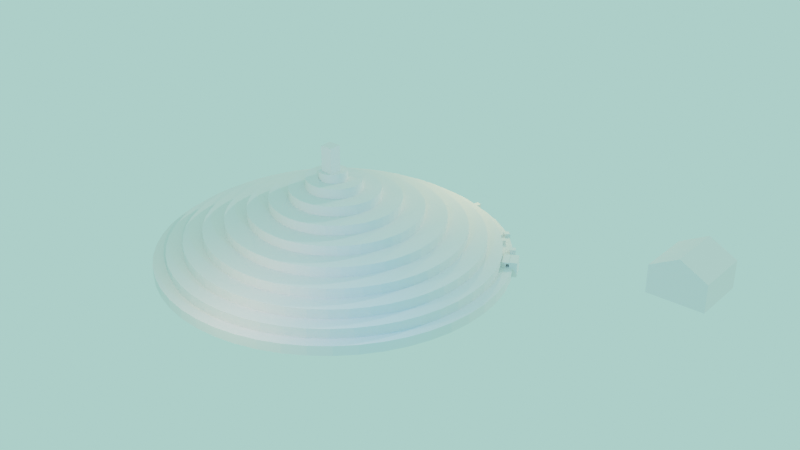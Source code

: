 # Source: prototyp_ludum_dare.blend  (saved by Blender 3.3.6; exported with 4.5.12 LTS)
import bpy
from mathutils import Matrix  # noqa: F401  (used for matrix-valued properties, if any)

bpy.ops.wm.read_factory_settings(use_empty=True)
scene = bpy.context.scene
scene.name = 'Scene'

# ---- collections
col_collection = bpy.data.collections.new('Collection'); scene.collection.children.link(col_collection)

# ---- node groups
ng_auto_smooth = bpy.data.node_groups.new('Auto Smooth', 'GeometryNodeTree')
_s = ng_auto_smooth.interface.new_socket(name='Geometry', in_out='OUTPUT', socket_type='NodeSocketGeometry')
_s = ng_auto_smooth.interface.new_socket(name='Geometry', in_out='INPUT', socket_type='NodeSocketGeometry')
_s = ng_auto_smooth.interface.new_socket(name='Angle', in_out='INPUT', socket_type='NodeSocketFloat')
_s.subtype = 'ANGLE'
_s.min_value = 0.0
_s.max_value = 3.142
ng_auto_smooth.is_modifier = True
_N = ng_auto_smooth.nodes; _L = ng_auto_smooth.links
n0 = _N.new('NodeGroupOutput'); n0.name = 'Group Output'; n0.location = (480, -100)
n1 = _N.new('NodeGroupInput'); n1.name = 'Group Input'; n1.location = (-420, -300)
n2 = _N.new('NodeGroupInput'); n2.name = 'Group Input.001'; n2.location = (-60, -100)
n3 = _N.new('GeometryNodeSetShadeSmooth'); n3.name = 'Set Shade Smooth'; n3.location = (120, -100)
n3.domain = 'EDGE'
n4 = _N.new('GeometryNodeSetShadeSmooth'); n4.name = 'Set Shade Smooth.001'; n4.location = (300, -100)
n5 = _N.new('GeometryNodeInputMeshEdgeAngle'); n5.name = 'Edge Angle'; n5.location = (-420, -220)
n6 = _N.new('GeometryNodeInputEdgeSmooth'); n6.name = 'Is Edge Smooth'; n6.location = (-60, -160)
n7 = _N.new('GeometryNodeInputShadeSmooth'); n7.name = 'Is Face Smooth'; n7.location = (-240, -340)
n8 = _N.new('FunctionNodeBooleanMath'); n8.name = 'Boolean Math'; n8.location = (-60, -220)
n9 = _N.new('FunctionNodeCompare'); n9.name = 'Compare'; n9.location = (-240, -180)
n9.operation = 'LESS_EQUAL'
_L.new(n5.outputs[0], n9.inputs[0])
_L.new(n4.outputs[0], n0.inputs[0])
_L.new(n1.outputs[1], n9.inputs[1])
_L.new(n9.outputs[0], n8.inputs[0])
_L.new(n7.outputs[0], n8.inputs[1])
_L.new(n2.outputs[0], n3.inputs[0])
_L.new(n6.outputs[0], n3.inputs[1])
_L.new(n3.outputs[0], n4.inputs[0])
_L.new(n8.outputs[0], n3.inputs[2])
n0.is_active_output = True

# ---- world
world_world = bpy.data.worlds.new('World'); scene.world = world_world
world_world.use_nodes = True; world_world.node_tree.nodes.clear()
_N = world_world.node_tree.nodes; _L = world_world.node_tree.links
n0 = _N.new('ShaderNodeOutputWorld'); n0.name = 'World Output'; n0.location = (300, 300)
n1 = _N.new('ShaderNodeBackground'); n1.name = 'Background'; n1.location = (10, 300)
n1.inputs[0].default_value = (0.4655, 1.0, 0.86, 1.0)
_L.new(n1.outputs[0], n0.inputs[0])
n0.is_active_output = True
world_world.color = (0.05088, 0.05088, 0.05088)
world_world.use_sun_shadow = False
world_world.sun_shadow_jitter_overblur = 0.0

# ---- lights
light_sun = bpy.data.lights.new('Sun', 'SUN')
light_sun.transmission_factor = 0.0
light_sun.energy = 1.0
light_sun.shadow_soft_size = 0.125
light_point_001 = bpy.data.lights.new('Point.001', 'POINT')
light_point_001.color = (1.0, 0.8446, 0.3688)
light_point_001.transmission_factor = 0.0
light_point_001.energy = 1e+06
light_point_001.shadow_soft_size = 0.25
light_point_001.shadow_maximum_resolution = 0.006
light_point_001.use_absolute_resolution = True
light_point_002 = bpy.data.lights.new('Point.002', 'POINT')
light_point_002.color = (1.0, 0.7545, 0.6583)
light_point_002.transmission_factor = 0.0
light_point_002.energy = 1e+06
light_point_002.shadow_soft_size = 0.25
light_point_002.shadow_maximum_resolution = 0.006
light_point_002.use_absolute_resolution = True
light_point_003 = bpy.data.lights.new('Point.003', 'POINT')
light_point_003.color = (0.01483, 0.1594, 1.0)
light_point_003.transmission_factor = 0.0
light_point_003.energy = 1e+06
light_point_003.shadow_soft_size = 0.25
light_point_003.shadow_maximum_resolution = 0.006
light_point_003.use_absolute_resolution = True

# ---- meshes
me_mesh = bpy.data.meshes.new('Mesh')
me_mesh.from_pydata([(-5.639, 36.28, 1.199), (3.255, 35.96, -0.6307), (7.671, 35.09, -0.5926), (11.94, 33.66, -0.5545), (15.99, 31.72, -0.5164), (19.76, 29.28, -0.4783), (23.19, 26.39, -0.4402), (26.22, 23.09, -0.4021), (28.82, 19.44, -0.3639), (30.94, 15.5, -0.3258), (32.54, 11.33, -0.2877), (33.6, 6.998, -0.2496), (34.11, 2.568, -0.2115), (34.06, -1.885, -0.1734), (33.45, -6.293, -0.1353), (32.29, -10.58, -0.09719), (30.61, -14.69, -0.05908), (28.42, -18.55, -0.02097), (25.77, -22.1, 0.01714), (22.7, -25.28, 0.05525), (19.25, -28.05, 0.09336), (15.49, -30.37, 0.1315), (11.47, -32.19, 0.1696), (7.264, -33.49, 0.2077), (2.929, -34.24, 0.2458), (-1.461, -34.45, 0.2839), (-5.837, -34.11, 0.322), (-10.13, -33.22, 0.3601), (-14.27, -31.79, 0.3982), (-18.2, -29.86, 0.4363), (-21.84, -27.46, 0.4744), (-25.16, -24.62, 0.5125), (-28.08, -21.39, 0.5507), (-30.57, -17.82, 0.5888), (-32.6, -13.98, 0.6269), (-34.12, -9.911, 0.665), (-35.11, -5.692, 0.7031), (-35.57, -1.387, 0.7412), (-35.48, 2.935, 0.7793), (-34.85, 7.206, 0.8174), (-33.7, 11.36, 0.8555), (-32.03, 15.33, 0.8936), (-29.87, 19.05, 0.9317), (-27.28, 22.47, 0.9699), (-24.27, 25.53, 1.008), (-20.91, 28.18, 1.046), (-17.25, 30.39, 1.084), (-13.35, 32.12, 1.122), (-9.262, 33.34, 1.16), (-5.063, 34.04, 1.199), (-0.8158, 34.2, 1.237), (3.412, 33.83, 1.275), (7.554, 32.93, 1.313), (11.54, 31.52, 1.351), (15.32, 29.63, 1.389), (18.82, 27.27, 1.427), (21.99, 24.51, 1.465), (24.79, 21.36, 1.503), (27.16, 17.9, 1.541), (29.08, 14.17, 1.58), (30.51, 10.24, 1.618), (31.44, 6.167, 1.656), (31.84, 2.015, 1.694), (31.72, -2.148, 1.732), (31.08, -6.256, 1.77), (29.93, -10.24, 1.808), (28.29, -14.05, 1.846), (26.19, -17.61, 1.884), (23.66, -20.88, 1.923), (20.75, -23.8, 1.961), (17.5, -26.32, 1.999), (13.96, -28.41, 2.037), (10.2, -30.04, 2.075), (6.263, -31.17, 2.113), (2.225, -31.81, 2.151), (-1.852, -31.93, 2.189), (-5.906, -31.54, 2.227), (-9.871, -30.64, 2.266), (-13.68, -29.26, 2.304), (-17.29, -27.41, 2.342), (-20.62, -25.13, 2.38), (-23.64, -22.45, 2.418), (-26.29, -19.41, 2.456), (-28.53, -16.08, 2.494), (-30.34, -12.5, 2.532), (-31.68, -8.722, 2.57), (-32.53, -4.817, 2.609), (-32.88, -0.8439, 2.647), (-32.73, 3.134, 2.685), (-32.08, 7.054, 2.723), (-30.95, 10.85, 2.761), (-29.35, 14.47, 2.799), (-27.31, 17.86, 2.837), (-24.87, 20.95, 2.875), (-22.07, 23.71, 2.913), (-18.95, 26.09, 2.951), (-15.56, 28.05, 2.99), (-11.95, 29.57, 3.028), (-8.199, 30.62, 3.066), (-4.348, 31.19, 3.104), (-0.4644, 31.27, 3.142), (3.39, 30.87, 3.18), (7.155, 29.98, 3.218), (10.77, 28.63, 3.256), (14.18, 26.84, 3.294), (17.33, 24.64, 3.333), (20.18, 22.07, 3.371), (22.67, 19.17, 3.409), (24.77, 15.98, 3.447), (26.45, 12.57, 3.485), (27.69, 8.973, 3.523), (28.46, 5.262, 3.561), (28.76, 1.491, 3.599), (28.59, -2.279, 3.637), (27.94, -5.989, 3.676), (26.84, -9.579, 3.714), (25.29, -12.99, 3.752), (23.33, -16.18, 3.79), (21.0, -19.09, 3.828), (18.32, -21.67, 3.866), (15.35, -23.9, 3.904), (12.13, -25.72, 3.942), (8.71, -27.13, 3.98), (5.152, -28.09, 4.019), (1.51, -28.6, 4.057), (-2.157, -28.64, 4.095), (-5.791, -28.22, 4.133), (-9.336, -27.35, 4.171), (-12.73, -26.05, 4.209), (-15.93, -24.33, 4.247), (-18.89, -22.24, 4.285), (-21.54, -19.79, 4.323), (-23.87, -17.03, 4.362), (-25.82, -14.02, 4.4), (-27.37, -10.78, 4.438), (-28.51, -7.394, 4.476), (-29.2, -3.896, 4.514), (-29.45, -0.348, 4.552), (-29.25, 3.194, 4.59), (-28.61, 6.673, 4.628), (-27.55, 10.04, 4.666), (-26.07, 13.23, 4.704), (-24.2, 16.2, 4.743), (-21.99, 18.91, 4.781), (-19.45, 21.31, 4.819), (-16.65, 23.37, 4.857), (-13.61, 25.06, 4.895), (-10.4, 26.34, 4.933), (-7.058, 27.21, 4.971), (-3.645, 27.65, 5.009), (-0.2124, 27.66, 5.047), (3.184, 27.24, 5.086), (6.491, 26.4, 5.124), (9.657, 25.15, 5.162), (12.63, 23.52, 5.2), (15.37, 21.53, 5.238), (17.83, 19.23, 5.276), (19.98, 16.63, 5.314), (21.77, 13.8, 5.352), (23.19, 10.78, 5.39), (24.22, 7.604, 5.429), (24.84, 4.338, 5.467), (25.04, 1.031, 5.505), (24.83, -2.266, 5.543), (24.2, -5.5, 5.581), (23.18, -8.62, 5.619), (21.77, -11.58, 5.657), (20.01, -14.33, 5.695), (17.93, -16.82, 5.733), (15.56, -19.03, 5.772), (12.93, -20.92, 5.81), (10.1, -22.46, 5.848), (7.105, -23.62, 5.886), (3.999, -24.4, 5.924), (0.8291, -24.78, 5.962), (-2.353, -24.76, 6.0), (-5.496, -24.34, 6.038), (-8.552, -23.53, 6.076), (-11.47, -22.35, 6.114), (-14.21, -20.81, 6.153), (-16.73, -18.95, 6.191), (-18.98, -16.8, 6.229), (-20.94, -14.38, 6.267), (-22.58, -11.75, 6.305), (-23.86, -8.94, 6.343), (-24.78, -6.003, 6.381), (-25.33, -2.983, 6.419), (-25.48, 0.0699, 6.457), (-25.26, 3.108, 6.496), (-24.65, 6.083, 6.534), (-23.68, 8.949, 6.572), (-22.36, 11.66, 6.61), (-20.72, 14.18, 6.648), (-18.78, 16.46, 6.686), (-16.57, 18.47, 6.724), (-14.14, 20.18, 6.762), (-11.53, 21.57, 6.8), (-8.767, 22.61, 6.839), (-5.907, 23.3, 6.877), (-2.994, 23.62, 6.915), (-0.07531, 23.57, 6.953), (2.804, 23.16, 6.991), (5.598, 22.39, 7.029), (8.264, 21.28, 7.067), (10.76, 19.85, 7.105), (13.05, 18.12, 7.143), (15.09, 16.13, 7.182), (16.86, 13.9, 7.22), (18.33, 11.48, 7.258), (19.48, 8.902, 7.296), (20.3, 6.211, 7.334), (20.77, 3.449, 7.372), (20.88, 0.6604, 7.41), (20.65, -2.109, 7.448), (20.07, -4.817, 7.486), (19.16, -7.421, 7.525), (17.93, -9.879, 7.563), (16.41, -12.15, 7.601), (14.63, -14.21, 7.639), (12.6, -16.02, 7.677), (10.38, -17.56, 7.715), (7.986, -18.8, 7.753), (5.469, -19.72, 7.791), (2.865, -20.32, 7.829), (0.2183, -20.58, 7.867), (-2.43, -20.51, 7.906), (-5.038, -20.11, 7.944), (-7.564, -19.39, 7.982), (-9.969, -18.36, 8.02), (-12.22, -17.04, 8.058), (-14.27, -15.46, 8.096), (-16.1, -13.64, 8.134), (-17.68, -11.61, 8.172), (-18.99, -9.403, 8.21), (-20.01, -7.063, 8.249), (-20.72, -4.625, 8.287), (-21.11, -2.128, 8.325), (-21.19, 0.3887, 8.363), (-20.96, 2.884, 8.401), (-20.41, 5.319, 8.439), (-19.57, 7.656, 8.477), (-18.44, 9.858, 8.515), (-17.05, 11.89, 8.553), (-15.42, 13.73, 8.592), (-13.59, 15.34, 8.63), (-11.58, 16.7, 8.668), (-9.416, 17.79, 8.706), (-7.147, 18.59, 8.744), (-4.806, 19.1, 8.782), (-2.43, 19.32, 8.82), (-0.05706, 19.23, 8.858), (2.275, 18.85, 8.896), (4.53, 18.17, 8.935), (6.673, 17.23, 8.973), (8.67, 16.03, 9.011), (10.49, 14.59, 9.049), (12.11, 12.95, 9.087), (13.5, 11.12, 9.125), (14.65, 9.144, 9.163), (15.53, 7.047, 9.201), (16.15, 4.866, 9.239), (16.48, 2.637, 9.277), (16.52, 0.3956, 9.316), (16.29, -1.823, 9.354), (15.78, -3.985, 9.392), (15.0, -6.054, 9.43), (13.98, -8.0, 9.468), (12.73, -9.794, 9.506), (11.27, -11.41, 9.544), (9.626, -12.82, 9.582), (7.827, -14.0, 9.62), (5.904, -14.95, 9.659), (3.887, -15.64, 9.697), (1.81, -16.07, 9.735), (-0.2943, -16.24, 9.773), (-2.391, -16.13, 9.811), (-4.448, -15.77, 9.849), (-6.433, -15.16, 9.887), (-8.315, -14.31, 9.925), (-10.06, -13.23, 9.963), (-11.66, -11.94, 10.0), (-13.07, -10.48, 10.04), (-14.28, -8.857, 10.08), (-15.26, -7.105, 10.12), (-16.02, -5.253, 10.15), (-16.54, -3.33, 10.19), (-16.8, -1.37, 10.23), (-16.82, 0.5987, 10.27), (-16.6, 2.543, 10.31), (-16.13, 4.432, 10.34), (-15.43, 6.238, 10.38), (-14.52, 7.932, 10.42), (-13.4, 9.488, 10.46), (-12.11, 10.88, 10.5), (-10.66, 12.1, 10.54), (-9.077, 13.12, 10.57), (-7.388, 13.92, 10.61), (-5.622, 14.51, 10.65), (-3.808, 14.86, 10.69), (-1.973, 14.98, 10.73), (-0.149, 14.88, 10.76), (1.637, 14.54, 10.8), (3.356, 13.99, 10.84), (4.982, 13.23, 10.88), (6.49, 12.27, 10.92), (7.858, 11.14, 10.95), (9.066, 9.858, 10.99), (10.1, 8.44, 11.03), (10.93, 6.913, 11.07), (11.57, 5.303, 11.11), (12.0, 3.636, 11.14), (12.21, 1.939, 11.18), (12.2, 0.2399, 11.22), (11.99, -1.435, 11.26), (11.56, -3.059, 11.3), (10.94, -4.607, 11.34), (10.14, -6.056, 11.37), (9.166, -7.383, 11.41), (8.04, -8.57, 11.45), (6.781, -9.599, 11.49), (5.412, -10.46, 11.53), (3.956, -11.13, 11.56), (2.436, -11.61, 11.6), (0.8783, -11.89, 11.64), (-0.6926, -11.98, 11.68), (-2.251, -11.87, 11.72), (-3.773, -11.56, 11.75), (-5.235, -11.07, 11.79), (-6.614, -10.41, 11.83), (-7.89, -9.576, 11.87), (-9.043, -8.6, 11.91), (-10.06, -7.493, 11.95), (-10.92, -6.277, 11.98), (-11.61, -4.97, 12.02), (-12.14, -3.596, 12.06), (-12.48, -2.178, 12.1), (-12.64, -0.7369, 12.14), (-12.62, 0.7022, 12.17), (-12.42, 2.117, 12.21), (-12.04, 3.486, 12.25), (-11.5, 4.787, 12.29), (-10.81, 6.001, 12.33), (-9.969, 7.109, 12.36), (-9.007, 8.097, 12.4), (-7.936, 8.949, 12.44), (-6.775, 9.654, 12.48), (-5.544, 10.2, 12.52), (-4.262, 10.59, 12.55), (-2.952, 10.81, 12.59), (-1.634, 10.87, 12.63), (-0.3303, 10.75, 12.67), (0.9397, 10.48, 12.71), (2.156, 10.05, 12.75), (3.3, 9.483, 12.78), (4.355, 8.776, 12.82), (5.305, 7.949, 12.86), (6.137, 7.016, 12.9), (6.839, 5.994, 12.94), (7.402, 4.9, 12.97), (7.82, 3.753, 13.01), (8.088, 2.572, 13.05), (8.204, 1.376, 13.09), (8.169, 0.1848, 13.13), (7.986, -0.9831, 13.16), (7.66, -2.109, 13.2), (7.198, -3.177, 13.24), (6.611, -4.17, 13.28), (5.908, -5.073, 13.32), (5.105, -5.874, 13.36), (4.214, -6.562, 13.39), (3.252, -7.127, 13.43), (2.235, -7.563, 13.47), (1.18, -7.865, 13.51), (0.1053, -8.03, 13.55), (-0.9728, -8.058, 13.58), (-2.037, -7.951, 13.62), (-3.07, -7.713, 13.66), (-4.056, -7.35, 13.7), (-4.98, -6.87, 13.74), (-5.829, -6.282, 13.77), (-6.59, -5.598, 13.81), (-7.253, -4.831, 13.85), (-7.809, -3.994, 13.89), (-8.252, -3.101, 13.93), (-8.575, -2.169, 13.96), (-8.776, -1.211, 14.0), (-8.855, -0.2455, 14.04), (-8.811, 0.7137, 14.08), (-8.649, 1.651, 14.12), (-8.372, 2.552, 14.16), (-7.988, 3.403, 14.19), (-7.504, 4.191, 14.23), (-6.93, 4.905, 14.27), (-6.277, 5.535, 14.31), (-5.556, 6.073, 14.35), (-4.782, 6.511, 14.38), (-3.966, 6.844, 14.42), (-3.123, 7.07, 14.46), (-2.266, 7.187, 14.5), (-1.411, 7.195, 14.54), (-0.5693, 7.095, 14.57), (0.2447, 6.893, 14.61), (1.019, 6.593, 14.65), (1.741, 6.201, 14.69), (2.402, 5.726, 14.73), (2.992, 5.178, 14.77), (3.502, 4.566, 14.8), (3.927, 3.901, 14.84), (4.26, 3.196, 14.88), (4.5, 2.462, 14.92), (4.644, 1.711, 14.96), (4.691, 0.9569, 14.99), (4.644, 0.2106, 15.03), (4.504, -0.5159, 15.07), (4.276, -1.211, 15.11), (3.965, -1.865, 15.15), (3.579, -2.468, 15.18), (3.125, -3.011, 15.22), (2.612, -3.487, 15.26), (2.05, -3.891, 15.3), (1.447, -4.216, 15.34), (0.8161, -4.46, 15.37), (0.1667, -4.62, 15.41), (-0.4901, -4.696, 15.45), (-1.144, -4.689, 15.49), (-1.784, -4.6, 15.53), (-2.4, -4.434, 15.57), (-2.983, -4.194, 15.6), (-3.525, -3.885, 15.64), (-4.018, -3.516, 15.68), (-4.454, -3.092, 15.72), (-4.829, -2.622, 15.76), (-5.138, -2.115, 15.79), (-5.378, -1.58, 15.83), (-5.545, -1.026, 15.87), (-5.641, -0.4616, 15.91), (-5.664, 0.1027, 15.95), (-5.616, 0.6582, 15.98), (-5.5, 1.196, 16.02), (-5.319, 1.709, 16.06), (-5.078, 2.188, 16.1), (-4.782, 2.627, 16.14), (-4.438, 3.02, 16.18), (-4.052, 3.362, 16.21), (-3.632, 3.648, 16.25), (-3.185, 3.876, 16.29), (-2.719, 4.043, 16.33), (-2.242, 4.149, 16.37), (-1.762, 4.193, 16.4), (-1.288, 4.176, 16.44), (-0.8256, 4.1, 16.48), (-0.383, 3.968, 16.52), (0.03329, 3.784, 16.56), (0.4174, 3.552, 16.59), (0.7641, 3.278, 16.63), (1.069, 2.966, 16.67), (1.328, 2.624, 16.71), (1.538, 2.257, 16.75), (1.698, 1.872, 16.78), (1.806, 1.476, 16.82), (1.862, 1.075, 16.86), (1.868, 0.6769, 16.9), (1.823, 0.2874, 16.94), (1.731, -0.08748, 16.98), (1.594, -0.442, 17.01), (1.416, -0.7711, 17.05), (1.202, -1.07, 17.09), (0.9551, -1.335, 17.13), (0.6813, -1.564, 17.17), (0.3857, -1.752, 17.2), (0.0738, -1.899, 17.24), (-0.2487, -2.003, 17.28), (-0.5764, -2.065, 17.32), (-0.9035, -2.084, 17.36), (-1.225, -2.062, 17.39), (-1.536, -2.001, 17.43), (-1.831, -1.902, 17.47), (-2.106, -1.769, 17.51), (-2.358, -1.606, 17.55), (-2.582, -1.415, 17.59), (-2.777, -1.201, 17.62), (-2.941, -0.9678, 17.66), (-3.071, -0.7208, 17.7), (-3.166, -0.4641, 17.74), (-3.228, -0.2023, 17.78), (-3.254, 0.06001, 17.81), (-3.248, 0.3186, 17.85), (-3.209, 0.5694, 17.89), (-3.14, 0.8084, 17.93), (-3.044, 1.032, 17.97), (-2.922, 1.238, 18.0), (-2.777, 1.422, 18.04), (-2.614, 1.584, 18.08), (-2.436, 1.72, 18.12), (-2.245, 1.83, 18.16), (-2.046, 1.914, 18.19), (-1.843, 1.97, 18.23), (-1.639, 1.999, 18.27), (-1.437, 2.001, 18.31), (-1.241, 1.979, 18.35), (-1.241, 36.28, 1.293), (3.255, 35.96, 1.331), (7.671, 35.09, 1.37), (11.94, 33.66, 1.408), (15.99, 31.72, 1.446), (19.76, 29.28, 1.484), (23.19, 26.39, 1.522), (26.22, 23.09, 1.56), (28.82, 19.44, 1.598), (30.94, 15.5, 1.636), (32.54, 11.33, 1.674), (33.6, 6.998, 1.713), (34.11, 2.568, 1.751), (34.06, -1.885, 1.789), (33.45, -6.293, 1.827), (32.29, -10.58, 1.865), (30.61, -14.69, 1.903), (28.42, -18.55, 1.941), (25.77, -22.1, 1.979), (22.7, -25.28, 2.017), (19.25, -28.05, 2.056), (15.49, -30.37, 2.094), (11.47, -32.19, 2.132), (7.264, -33.49, 2.17), (2.929, -34.24, 2.208), (-1.461, -34.45, 2.246), (-5.837, -34.11, 2.284), (-10.13, -33.22, 2.322), (-14.27, -31.79, 2.36), (-18.2, -29.86, 2.399), (-21.84, -27.46, 2.437), (-25.16, -24.62, 2.475), (-28.08, -21.39, 2.513), (-30.57, -17.82, 2.551), (-32.6, -13.98, 2.589), (-34.12, -9.911, 2.627), (-35.11, -5.692, 2.665), (-35.57, -1.387, 2.703), (-35.48, 2.935, 2.741), (-34.85, 7.206, 2.78), (-33.7, 11.36, 2.818), (-32.03, 15.33, 2.856), (-29.87, 19.05, 2.894), (-27.28, 22.47, 2.932), (-24.27, 25.53, 2.97), (-20.91, 28.18, 3.008), (-17.25, 30.39, 3.046), (-13.35, 32.12, 3.084), (-9.262, 33.34, 3.123), (-5.063, 34.04, 3.161), (-0.8158, 34.2, 3.199), (3.412, 33.83, 3.237), (7.554, 32.93, 3.275), (11.54, 31.52, 3.313), (15.32, 29.63, 3.351), (18.82, 27.27, 3.389), (21.99, 24.51, 3.427), (24.79, 21.36, 3.466), (27.16, 17.9, 3.504), (29.08, 14.17, 3.542), (30.51, 10.24, 3.58), (31.44, 6.167, 3.618), (31.84, 2.015, 3.656), (31.72, -2.148, 3.694), (31.08, -6.256, 3.732), (29.93, -10.24, 3.77), (28.29, -14.05, 3.809), (26.19, -17.61, 3.847), (23.66, -20.88, 3.885), (20.75, -23.8, 3.923), (17.5, -26.32, 3.961), (13.96, -28.41, 3.999), (10.2, -30.04, 4.037), (6.263, -31.17, 4.075), (2.225, -31.81, 4.113), (-1.852, -31.93, 4.152), (-5.906, -31.54, 4.19), (-9.871, -30.64, 4.228), (-13.68, -29.26, 4.266), (-17.29, -27.41, 4.304), (-20.62, -25.13, 4.342), (-23.64, -22.45, 4.38), (-26.29, -19.41, 4.418), (-28.53, -16.08, 4.456), (-30.34, -12.5, 4.494), (-31.68, -8.722, 4.533), (-32.53, -4.817, 4.571), (-32.88, -0.8439, 4.609), (-32.73, 3.134, 4.647), (-32.08, 7.054, 4.685), (-30.95, 10.85, 4.723), (-29.35, 14.47, 4.761), (-27.31, 17.86, 4.799), (-24.87, 20.95, 4.837), (-22.07, 23.71, 4.876), (-18.95, 26.09, 4.914), (-15.56, 28.05, 4.952), (-11.95, 29.57, 4.99), (-8.199, 30.62, 5.028), (-4.348, 31.19, 5.066), (-0.4644, 31.27, 5.104), (3.39, 30.87, 5.142), (7.155, 29.98, 5.18), (10.77, 28.63, 5.219), (14.18, 26.84, 5.257), (17.33, 24.64, 5.295), (20.18, 22.07, 5.333), (22.67, 19.17, 5.371), (24.77, 15.98, 5.409), (26.45, 12.57, 5.447), (27.69, 8.973, 5.485), (28.46, 5.262, 5.523), (28.76, 1.491, 5.562), (28.59, -2.279, 5.6), (27.94, -5.989, 5.638), (26.84, -9.579, 5.676), (25.29, -12.99, 5.714), (23.33, -16.18, 5.752), (21.0, -19.09, 5.79), (18.32, -21.67, 5.828), (15.35, -23.9, 5.866), (12.13, -25.72, 5.904), (8.71, -27.13, 5.943), (5.152, -28.09, 5.981), (1.51, -28.6, 6.019), (-2.157, -28.64, 6.057), (-5.791, -28.22, 6.095), (-9.336, -27.35, 6.133), (-12.73, -26.05, 6.171), (-15.93, -24.33, 6.209), (-18.89, -22.24, 6.247), (-21.54, -19.79, 6.286), (-23.87, -17.03, 6.324), (-25.82, -14.02, 6.362), (-27.37, -10.78, 6.4), (-28.51, -7.394, 6.438), (-29.2, -3.896, 6.476), (-29.45, -0.348, 6.514), (-29.25, 3.194, 6.552), (-28.61, 6.673, 6.59), (-27.55, 10.04, 6.629), (-26.07, 13.23, 6.667), (-24.2, 16.2, 6.705), (-21.99, 18.91, 6.743), (-19.45, 21.31, 6.781), (-16.65, 23.37, 6.819), (-13.61, 25.06, 6.857), (-10.4, 26.34, 6.895), (-7.058, 27.21, 6.933), (-3.645, 27.65, 6.972), (-0.2124, 27.66, 7.01), (3.184, 27.24, 7.048), (6.491, 26.4, 7.086), (9.657, 25.15, 7.124), (12.63, 23.52, 7.162), (15.37, 21.53, 7.2), (17.83, 19.23, 7.238), (19.98, 16.63, 7.276), (21.77, 13.8, 7.315), (23.19, 10.78, 7.353), (24.22, 7.604, 7.391), (24.84, 4.338, 7.429), (25.04, 1.031, 7.467), (24.83, -2.266, 7.505), (24.2, -5.5, 7.543), (23.18, -8.62, 7.581), (21.77, -11.58, 7.619), (20.01, -14.33, 7.657), (17.93, -16.82, 7.696), (15.56, -19.03, 7.734), (12.93, -20.92, 7.772), (10.1, -22.46, 7.81), (7.105, -23.62, 7.848), (3.999, -24.4, 7.886), (0.8291, -24.78, 7.924), (-2.353, -24.76, 7.962), (-5.496, -24.34, 8.0), (-8.552, -23.53, 8.039), (-11.47, -22.35, 8.077), (-14.21, -20.81, 8.115), (-16.73, -18.95, 8.153), (-18.98, -16.8, 8.191), (-20.94, -14.38, 8.229), (-22.58, -11.75, 8.267), (-23.86, -8.94, 8.305), (-24.78, -6.003, 8.343), (-25.33, -2.983, 8.382), (-25.48, 0.0699, 8.42), (-25.26, 3.108, 8.458), (-24.65, 6.083, 8.496), (-23.68, 8.949, 8.534), (-22.36, 11.66, 8.572), (-20.72, 14.18, 8.61), (-18.78, 16.46, 8.648), (-16.57, 18.47, 8.686), (-14.14, 20.18, 8.725), (-11.53, 21.57, 8.763), (-8.767, 22.61, 8.801), (-5.907, 23.3, 8.839), (-2.994, 23.62, 8.877), (-0.07531, 23.57, 8.915), (2.804, 23.16, 8.953), (5.598, 22.39, 8.991), (8.264, 21.28, 9.029), (10.76, 19.85, 9.067), (13.05, 18.12, 9.106), (15.09, 16.13, 9.144), (16.86, 13.9, 9.182), (18.33, 11.48, 9.22), (19.48, 8.902, 9.258), (20.3, 6.211, 9.296), (20.77, 3.449, 9.334), (20.88, 0.6604, 9.372), (20.65, -2.109, 9.41), (20.07, -4.817, 9.449), (19.16, -7.421, 9.487), (17.93, -9.879, 9.525), (16.41, -12.15, 9.563), (14.63, -14.21, 9.601), (12.6, -16.02, 9.639), (10.38, -17.56, 9.677), (7.986, -18.8, 9.715), (5.469, -19.72, 9.753), (2.865, -20.32, 9.792), (0.2183, -20.58, 9.83), (-2.43, -20.51, 9.868), (-5.038, -20.11, 9.906), (-7.564, -19.39, 9.944), (-9.969, -18.36, 9.982), (-12.22, -17.04, 10.02), (-14.27, -15.46, 10.06), (-16.1, -13.64, 10.1), (-17.68, -11.61, 10.13), (-18.99, -9.403, 10.17), (-20.01, -7.063, 10.21), (-20.72, -4.625, 10.25), (-21.11, -2.128, 10.29), (-21.19, 0.3887, 10.33), (-20.96, 2.884, 10.36), (-20.41, 5.319, 10.4), (-19.57, 7.656, 10.44), (-18.44, 9.858, 10.48), (-17.05, 11.89, 10.52), (-15.42, 13.73, 10.55), (-13.59, 15.34, 10.59), (-11.58, 16.7, 10.63), (-9.416, 17.79, 10.67), (-7.147, 18.59, 10.71), (-4.806, 19.1, 10.74), (-2.43, 19.32, 10.78), (-0.05706, 19.23, 10.82), (2.275, 18.85, 10.86), (4.53, 18.17, 10.9), (6.673, 17.23, 10.93), (8.67, 16.03, 10.97), (10.49, 14.59, 11.01), (12.11, 12.95, 11.05), (13.5, 11.12, 11.09), (14.65, 9.144, 11.13), (15.53, 7.047, 11.16), (16.15, 4.866, 11.2), (16.48, 2.637, 11.24), (16.52, 0.3956, 11.28), (16.29, -1.823, 11.32), (15.78, -3.985, 11.35), (15.0, -6.054, 11.39), (13.98, -8.0, 11.43), (12.73, -9.794, 11.47), (11.27, -11.41, 11.51), (9.626, -12.82, 11.54), (7.827, -14.0, 11.58), (5.904, -14.95, 11.62), (3.887, -15.64, 11.66), (1.81, -16.07, 11.7), (-0.2943, -16.24, 11.74), (-2.391, -16.13, 11.77), (-4.448, -15.77, 11.81), (-6.433, -15.16, 11.85), (-8.315, -14.31, 11.89), (-10.06, -13.23, 11.93), (-11.66, -11.94, 11.96), (-13.07, -10.48, 12.0), (-14.28, -8.857, 12.04), (-15.26, -7.105, 12.08), (-16.02, -5.253, 12.12), (-16.54, -3.33, 12.15), (-16.8, -1.37, 12.19), (-16.82, 0.5987, 12.23), (-16.6, 2.543, 12.27), (-16.13, 4.432, 12.31), (-15.43, 6.238, 12.34), (-14.52, 7.932, 12.38), (-13.4, 9.488, 12.42), (-12.11, 10.88, 12.46), (-10.66, 12.1, 12.5), (-9.077, 13.12, 12.54), (-7.388, 13.92, 12.57), (-5.622, 14.51, 12.61), (-3.808, 14.86, 12.65), (-1.973, 14.98, 12.69), (-0.149, 14.88, 12.73), (1.637, 14.54, 12.76), (3.356, 13.99, 12.8), (4.982, 13.23, 12.84), (6.49, 12.27, 12.88), (7.858, 11.14, 12.92), (9.066, 9.858, 12.95), (10.1, 8.44, 12.99), (10.93, 6.913, 13.03), (11.57, 5.303, 13.07), (12.0, 3.636, 13.11), (12.21, 1.939, 13.15), (12.2, 0.2399, 13.18), (11.99, -1.435, 13.22), (11.56, -3.059, 13.26), (10.94, -4.607, 13.3), (10.14, -6.056, 13.34), (9.166, -7.383, 13.37), (8.04, -8.57, 13.41), (6.781, -9.599, 13.45), (5.412, -10.46, 13.49), (3.956, -11.13, 13.53), (2.436, -11.61, 13.56), (0.8783, -11.89, 13.6), (-0.6926, -11.98, 13.64), (-2.251, -11.87, 13.68), (-3.773, -11.56, 13.72), (-5.235, -11.07, 13.75), (-6.614, -10.41, 13.79), (-7.89, -9.576, 13.83), (-9.043, -8.6, 13.87), (-10.06, -7.493, 13.91), (-10.92, -6.277, 13.95), (-11.61, -4.97, 13.98), (-12.14, -3.596, 14.02), (-12.48, -2.178, 14.06), (-12.64, -0.7369, 14.1), (-12.62, 0.7022, 14.14), (-12.42, 2.117, 14.17), (-12.04, 3.486, 14.21), (-11.5, 4.787, 14.25), (-10.81, 6.001, 14.29), (-9.969, 7.109, 14.33), (-9.007, 8.097, 14.36), (-7.936, 8.949, 14.4), (-6.775, 9.654, 14.44), (-5.544, 10.2, 14.48), (-4.262, 10.59, 14.52), (-2.952, 10.81, 14.56), (-1.634, 10.87, 14.59), (-0.3303, 10.75, 14.63), (0.9397, 10.48, 14.67), (2.156, 10.05, 14.71), (3.3, 9.483, 14.75), (4.355, 8.776, 14.78), (5.305, 7.949, 14.82), (6.137, 7.016, 14.86), (6.839, 5.994, 14.9), (7.402, 4.9, 14.94), (7.82, 3.753, 14.97), (8.088, 2.572, 15.01), (8.204, 1.376, 15.05), (8.169, 0.1848, 15.09), (7.986, -0.9831, 15.13), (7.66, -2.109, 15.16), (7.198, -3.177, 15.2), (6.611, -4.17, 15.24), (5.908, -5.073, 15.28), (5.105, -5.874, 15.32), (4.214, -6.562, 15.36), (3.252, -7.127, 15.39), (2.235, -7.563, 15.43), (1.18, -7.865, 15.47), (0.1053, -8.03, 15.51), (-0.9728, -8.058, 15.55), (-2.037, -7.951, 15.58), (-3.07, -7.713, 15.62), (-4.056, -7.35, 15.66), (-4.98, -6.87, 15.7), (-5.829, -6.282, 15.74), (-6.59, -5.598, 15.77), (-7.253, -4.831, 15.81), (-7.809, -3.994, 15.85), (-8.252, -3.101, 15.89), (-8.575, -2.169, 15.93), (-8.776, -1.211, 15.97), (-8.855, -0.2455, 16.0), (-8.811, 0.7137, 16.04), (-8.649, 1.651, 16.08), (-8.372, 2.552, 16.12), (-7.988, 3.403, 16.16), (-7.504, 4.191, 16.19), (-6.93, 4.905, 16.23), (-6.277, 5.535, 16.27), (-5.556, 6.073, 16.31), (-4.782, 6.511, 16.35), (-3.966, 6.844, 16.38), (-3.123, 7.07, 16.42), (-2.266, 7.187, 16.46), (-1.411, 7.195, 16.5), (-0.5693, 7.095, 16.54), (0.2447, 6.893, 16.57), (1.019, 6.593, 16.61), (1.741, 6.201, 16.65), (2.402, 5.726, 16.69), (2.992, 5.178, 16.73), (3.502, 4.566, 16.77), (3.927, 3.901, 16.8), (4.26, 3.196, 16.84), (4.5, 2.462, 16.88), (4.644, 1.711, 16.92), (4.691, 0.9569, 16.96), (4.644, 0.2106, 16.99), (4.504, -0.5159, 17.03), (4.276, -1.211, 17.07), (3.965, -1.865, 17.11), (3.579, -2.468, 17.15), (3.125, -3.011, 17.18), (2.612, -3.487, 17.22), (2.05, -3.891, 17.26), (1.447, -4.216, 17.3), (0.8161, -4.46, 17.34), (0.1667, -4.62, 17.38), (-0.4901, -4.696, 17.41), (-1.144, -4.689, 17.45), (-1.784, -4.6, 17.49), (-2.4, -4.434, 17.53), (-2.983, -4.194, 17.57), (-3.525, -3.885, 17.6), (-4.018, -3.516, 17.64), (-4.454, -3.092, 17.68), (-4.829, -2.622, 17.72), (-5.138, -2.115, 17.76), (-5.378, -1.58, 17.79), (-5.545, -1.026, 17.83), (-5.641, -0.4616, 17.87), (-5.664, 0.1027, 17.91), (-5.616, 0.6582, 17.95), (-5.5, 1.196, 17.98), (-5.319, 1.709, 18.02), (-5.078, 2.188, 18.06), (-4.782, 2.627, 18.1), (-4.438, 3.02, 18.14), (-4.052, 3.362, 18.18), (-3.632, 3.648, 18.21), (-3.185, 3.876, 18.25), (-2.719, 4.043, 18.29), (-2.242, 4.149, 18.33), (-1.762, 4.193, 18.37), (-1.288, 4.176, 18.4), (-0.8256, 4.1, 18.44), (-0.383, 3.968, 18.48), (0.03329, 3.784, 18.52), (0.4174, 3.552, 18.56), (0.7641, 3.278, 18.59), (1.069, 2.966, 18.63), (1.328, 2.624, 18.67), (1.538, 2.257, 18.71), (1.698, 1.872, 18.75), (1.806, 1.476, 18.79), (1.862, 1.075, 18.82), (1.868, 0.6769, 18.86), (1.823, 0.2874, 18.9), (1.731, -0.08748, 18.94), (1.594, -0.442, 18.98), (1.416, -0.7711, 18.98), (1.202, -1.07, 18.98), (0.9551, -1.335, 18.98), (0.6813, -1.564, 18.98), (0.3857, -1.752, 18.98), (0.0738, -1.899, 18.98), (-0.2487, -2.003, 18.98), (-0.5764, -2.065, 18.98), (-0.9035, -2.084, 18.98), (-1.225, -2.062, 18.98), (-1.536, -2.001, 18.98), (-1.831, -1.902, 18.98), (-2.106, -1.769, 18.98), (-2.358, -1.606, 18.98), (-2.582, -1.415, 18.98), (-2.777, -1.201, 18.98), (-2.941, -0.9678, 18.98), (-3.071, -0.7208, 18.98), (-3.166, -0.4641, 18.98), (-3.228, -0.2023, 18.98), (-3.254, 0.06001, 18.98), (-3.248, 0.3186, 18.98), (-3.209, 0.5694, 18.98), (-3.14, 0.8084, 18.98), (-3.044, 1.032, 18.98), (-2.922, 1.238, 18.98), (-2.777, 1.422, 18.98), (-2.614, 1.584, 18.98), (-2.436, 1.72, 18.98), (-2.245, 1.83, 18.98), (-2.046, 1.914, 18.98), (-1.843, 1.97, 18.98), (-1.639, 1.999, 18.98), (-1.437, 2.001, 18.98), (-1.241, 1.979, 18.98), (-5.063, 34.04, 1.199)], [], [(453, 454, 954, 953), (247, 248, 748, 747), (41, 42, 542, 541), (454, 455, 955, 954), (248, 249, 749, 748), (42, 43, 543, 542), (455, 456, 956, 955), (249, 250, 750, 749), (43, 44, 544, 543), (456, 457, 957, 956), (250, 251, 751, 750), (44, 45, 545, 544), (457, 458, 958, 957), (251, 252, 752, 751), (45, 46, 546, 545), (458, 459, 959, 958), (252, 253, 753, 752), (46, 47, 547, 546), (459, 460, 960, 959), (253, 254, 754, 753), (47, 48, 548, 547), (460, 461, 961, 960), (254, 255, 755, 754), (48, 49, 549, 548), (461, 462, 962, 961), (255, 256, 756, 755), (49, 50, 550, 549), (462, 463, 963, 962), (256, 257, 757, 756), (50, 51, 551, 550), (463, 464, 964, 963), (257, 258, 758, 757), (51, 52, 552, 551), (464, 465, 965, 964), (258, 259, 759, 758), (52, 53, 553, 552), (465, 466, 966, 965), (259, 260, 760, 759), (53, 54, 554, 553), (466, 467, 967, 966), (260, 261, 761, 760), (54, 55, 555, 554), (467, 468, 968, 967), (261, 262, 762, 761), (55, 56, 556, 555), (468, 469, 969, 968), (262, 263, 763, 762), (56, 57, 557, 556), (469, 470, 970, 969), (263, 264, 764, 763), (57, 58, 558, 557), (470, 471, 971, 970), (264, 265, 765, 764), (58, 59, 559, 558), (471, 472, 972, 971), (265, 266, 766, 765), (59, 60, 560, 559), (472, 473, 973, 972), (266, 267, 767, 766), (60, 61, 561, 560), (473, 474, 974, 973), (267, 268, 768, 767), (61, 62, 562, 561), (474, 475, 975, 974), (268, 269, 769, 768), (62, 63, 563, 562), (475, 476, 976, 975), (269, 270, 770, 769), (63, 64, 564, 563), (476, 477, 977, 976), (270, 271, 771, 770), (64, 65, 565, 564), (477, 478, 978, 977), (271, 272, 772, 771), (65, 66, 566, 565), (478, 479, 979, 978), (272, 273, 773, 772), (66, 67, 567, 566), (479, 480, 980, 979), (273, 274, 774, 773), (67, 68, 568, 567), (480, 481, 981, 980), (274, 275, 775, 774), (68, 69, 569, 568), (481, 482, 982, 981), (275, 276, 776, 775), (69, 70, 570, 569), (482, 483, 983, 982), (276, 277, 777, 776), (70, 71, 571, 570), (483, 484, 984, 983), (277, 278, 778, 777), (71, 72, 572, 571), (484, 485, 985, 984), (278, 279, 779, 778), (72, 73, 573, 572), (485, 486, 986, 985), (279, 280, 780, 779), (73, 74, 574, 573), (486, 487, 987, 986), (280, 281, 781, 780), (74, 75, 575, 574), (487, 488, 988, 987), (281, 282, 782, 781), (75, 76, 576, 575), (488, 489, 989, 988), (282, 283, 783, 782), (76, 77, 577, 576), (489, 490, 990, 989), (283, 284, 784, 783), (77, 78, 578, 577), (490, 491, 991, 990), (284, 285, 785, 784), (78, 79, 579, 578), (491, 492, 992, 991), (285, 286, 786, 785), (79, 80, 580, 579), (492, 493, 993, 992), (286, 287, 787, 786), (80, 81, 581, 580), (493, 494, 994, 993), (287, 288, 788, 787), (81, 82, 582, 581), (494, 495, 995, 994), (288, 289, 789, 788), (82, 83, 583, 582), (495, 496, 996, 995), (289, 290, 790, 789), (83, 84, 584, 583), (496, 497, 997, 996), (290, 291, 791, 790), (84, 85, 585, 584), (497, 498, 998, 997), (291, 292, 792, 791), (85, 86, 586, 585), (498, 499, 999, 998), (292, 293, 793, 792), (86, 87, 587, 586), (293, 294, 794, 793), (87, 88, 588, 587), (294, 295, 795, 794), (88, 89, 589, 588), (295, 296, 796, 795), (89, 90, 590, 589), (296, 297, 797, 796), (90, 91, 591, 590), (297, 298, 798, 797), (91, 92, 592, 591), (298, 299, 799, 798), (92, 93, 593, 592), (299, 300, 800, 799), (93, 94, 594, 593), (300, 301, 801, 800), (94, 95, 595, 594), (301, 302, 802, 801), (95, 96, 596, 595), (302, 303, 803, 802), (96, 97, 597, 596), (303, 304, 804, 803), (97, 98, 598, 597), (304, 305, 805, 804), (98, 99, 599, 598), (305, 306, 806, 805), (99, 100, 600, 599), (306, 307, 807, 806), (100, 101, 601, 600), (307, 308, 808, 807), (101, 102, 602, 601), (308, 309, 809, 808), (102, 103, 603, 602), (309, 310, 810, 809), (103, 104, 604, 603), (310, 311, 811, 810), (104, 105, 605, 604), (311, 312, 812, 811), (105, 106, 606, 605), (312, 313, 813, 812), (106, 107, 607, 606), (313, 314, 814, 813), (107, 108, 608, 607), (314, 315, 815, 814), (108, 109, 609, 608), (315, 316, 816, 815), (109, 110, 610, 609), (316, 317, 817, 816), (110, 111, 611, 610), (317, 318, 818, 817), (111, 112, 612, 611), (318, 319, 819, 818), (112, 113, 613, 612), (319, 320, 820, 819), (113, 114, 614, 613), (320, 321, 821, 820), (114, 115, 615, 614), (321, 322, 822, 821), (115, 116, 616, 615), (322, 323, 823, 822), (116, 117, 617, 616), (323, 324, 824, 823), (117, 118, 618, 617), (324, 325, 825, 824), (118, 119, 619, 618), (325, 326, 826, 825), (119, 120, 620, 619), (326, 327, 827, 826), (120, 121, 621, 620), (327, 328, 828, 827), (121, 122, 622, 621), (328, 329, 829, 828), (122, 123, 623, 622), (329, 330, 830, 829), (123, 124, 624, 623), (330, 331, 831, 830), (124, 125, 625, 624), (331, 332, 832, 831), (125, 126, 626, 625), (332, 333, 833, 832), (126, 127, 627, 626), (333, 334, 834, 833), (127, 128, 628, 627), (334, 335, 835, 834), (128, 129, 629, 628), (335, 336, 836, 835), (129, 130, 630, 629), (336, 337, 837, 836), (130, 131, 631, 630), (337, 338, 838, 837), (131, 132, 632, 631), (338, 339, 839, 838), (132, 133, 633, 632), (339, 340, 840, 839), (133, 134, 634, 633), (340, 341, 841, 840), (134, 135, 635, 634), (341, 342, 842, 841), (135, 136, 636, 635), (342, 343, 843, 842), (136, 137, 637, 636), (343, 344, 844, 843), (137, 138, 638, 637), (344, 345, 845, 844), (138, 139, 639, 638), (345, 346, 846, 845), (139, 140, 640, 639), (346, 347, 847, 846), (140, 141, 641, 640), (347, 348, 848, 847), (141, 142, 642, 641), (348, 349, 849, 848), (142, 143, 643, 642), (349, 350, 850, 849), (143, 144, 644, 643), (350, 351, 851, 850), (144, 145, 645, 644), (351, 352, 852, 851), (145, 146, 646, 645), (352, 353, 853, 852), (146, 147, 647, 646), (353, 354, 854, 853), (147, 148, 648, 647), (354, 355, 855, 854), (148, 149, 649, 648), (355, 356, 856, 855), (149, 150, 650, 649), (356, 357, 857, 856), (150, 151, 651, 650), (357, 358, 858, 857), (151, 152, 652, 651), (358, 359, 859, 858), (152, 153, 653, 652), (359, 360, 860, 859), (153, 154, 654, 653), (360, 361, 861, 860), (154, 155, 655, 654), (361, 362, 862, 861), (155, 156, 656, 655), (362, 363, 863, 862), (156, 157, 657, 656), (363, 364, 864, 863), (157, 158, 658, 657), (364, 365, 865, 864), (158, 159, 659, 658), (365, 366, 866, 865), (159, 160, 660, 659), (366, 367, 867, 866), (160, 161, 661, 660), (367, 368, 868, 867), (161, 162, 662, 661), (368, 369, 869, 868), (162, 163, 663, 662), (369, 370, 870, 869), (163, 164, 664, 663), (370, 371, 871, 870), (164, 165, 665, 664), (371, 372, 872, 871), (165, 166, 666, 665), (372, 373, 873, 872), (166, 167, 667, 666), (373, 374, 874, 873), (167, 168, 668, 667), (374, 375, 875, 874), (168, 169, 669, 668), (375, 376, 876, 875), (169, 170, 670, 669), (376, 377, 877, 876), (170, 171, 671, 670), (377, 378, 878, 877), (171, 172, 672, 671), (378, 379, 879, 878), (172, 173, 673, 672), (379, 380, 880, 879), (173, 174, 674, 673), (380, 381, 881, 880), (174, 175, 675, 674), (381, 382, 882, 881), (175, 176, 676, 675), (382, 383, 883, 882), (176, 177, 677, 676), (383, 384, 884, 883), (177, 178, 678, 677), (384, 385, 885, 884), (178, 179, 679, 678), (385, 386, 886, 885), (179, 180, 680, 679), (386, 387, 887, 886), (180, 181, 681, 680), (387, 388, 888, 887), (181, 182, 682, 681), (388, 389, 889, 888), (182, 183, 683, 682), (389, 390, 890, 889), (183, 184, 684, 683), (390, 391, 891, 890), (184, 185, 685, 684), (391, 392, 892, 891), (185, 186, 686, 685), (392, 393, 893, 892), (186, 187, 687, 686), (393, 394, 894, 893), (187, 188, 688, 687), (394, 395, 895, 894), (188, 189, 689, 688), (395, 396, 896, 895), (189, 190, 690, 689), (396, 397, 897, 896), (190, 191, 691, 690), (397, 398, 898, 897), (191, 192, 692, 691), (398, 399, 899, 898), (192, 193, 693, 692), (399, 400, 900, 899), (193, 194, 694, 693), (400, 401, 901, 900), (194, 195, 695, 694), (401, 402, 902, 901), (195, 196, 696, 695), (402, 403, 903, 902), (196, 197, 697, 696), (403, 404, 904, 903), (197, 198, 698, 697), (404, 405, 905, 904), (198, 199, 699, 698), (405, 406, 906, 905), (199, 200, 700, 699), (406, 407, 907, 906), (200, 201, 701, 700), (407, 408, 908, 907), (201, 202, 702, 701), (408, 409, 909, 908), (202, 203, 703, 702), (409, 410, 910, 909), (203, 204, 704, 703), (410, 411, 911, 910), (204, 205, 705, 704), (411, 412, 912, 911), (205, 206, 706, 705), (412, 413, 913, 912), (206, 207, 707, 706), (0, 1, 501, 500), (413, 414, 914, 913), (207, 208, 708, 707), (1, 2, 502, 501), (414, 415, 915, 914), (208, 209, 709, 708), (2, 3, 503, 502), (415, 416, 916, 915), (209, 210, 710, 709), (3, 4, 504, 503), (416, 417, 917, 916), (210, 211, 711, 710), (4, 5, 505, 504), (417, 418, 918, 917), (211, 212, 712, 711), (5, 6, 506, 505), (418, 419, 919, 918), (212, 213, 713, 712), (6, 7, 507, 506), (419, 420, 920, 919), (213, 214, 714, 713), (7, 8, 508, 507), (420, 421, 921, 920), (214, 215, 715, 714), (8, 9, 509, 508), (421, 422, 922, 921), (215, 216, 716, 715), (9, 10, 510, 509), (422, 423, 923, 922), (216, 217, 717, 716), (10, 11, 511, 510), (423, 424, 924, 923), (217, 218, 718, 717), (11, 12, 512, 511), (424, 425, 925, 924), (218, 219, 719, 718), (12, 13, 513, 512), (425, 426, 926, 925), (219, 220, 720, 719), (13, 14, 514, 513), (426, 427, 927, 926), (220, 221, 721, 720), (14, 15, 515, 514), (427, 428, 928, 927), (221, 222, 722, 721), (15, 16, 516, 515), (428, 429, 929, 928), (222, 223, 723, 722), (16, 17, 517, 516), (429, 430, 930, 929), (223, 224, 724, 723), (17, 18, 518, 517), (430, 431, 931, 930), (224, 225, 725, 724), (18, 19, 519, 518), (431, 432, 932, 931), (225, 226, 726, 725), (19, 20, 520, 519), (432, 433, 933, 932), (226, 227, 727, 726), (20, 21, 521, 520), (433, 434, 934, 933), (227, 228, 728, 727), (21, 22, 522, 521), (434, 435, 935, 934), (228, 229, 729, 728), (22, 23, 523, 522), (435, 436, 936, 935), (229, 230, 730, 729), (23, 24, 524, 523), (436, 437, 937, 936), (230, 231, 731, 730), (24, 25, 525, 524), (437, 438, 938, 937), (231, 232, 732, 731), (25, 26, 526, 525), (438, 439, 939, 938), (232, 233, 733, 732), (26, 27, 527, 526), (439, 440, 940, 939), (233, 234, 734, 733), (27, 28, 528, 527), (440, 441, 941, 940), (234, 235, 735, 734), (28, 29, 529, 528), (441, 442, 942, 941), (235, 236, 736, 735), (29, 30, 530, 529), (442, 443, 943, 942), (236, 237, 737, 736), (30, 31, 531, 530), (443, 444, 944, 943), (237, 238, 738, 737), (31, 32, 532, 531), (444, 445, 945, 944), (238, 239, 739, 738), (32, 33, 533, 532), (445, 446, 946, 945), (239, 240, 740, 739), (33, 34, 534, 533), (446, 447, 947, 946), (240, 241, 741, 740), (34, 35, 535, 534), (447, 448, 948, 947), (241, 242, 742, 741), (35, 36, 536, 535), (448, 449, 949, 948), (242, 243, 743, 742), (36, 37, 537, 536), (449, 450, 950, 949), (243, 244, 744, 743), (37, 38, 538, 537), (450, 451, 951, 950), (244, 245, 745, 744), (38, 39, 539, 538), (451, 452, 952, 951), (245, 246, 746, 745), (39, 40, 540, 539), (452, 453, 953, 952), (246, 247, 747, 746), (40, 41, 541, 540), (51, 50, 500, 501), (52, 51, 501, 502), (53, 52, 502, 503), (54, 53, 503, 504), (55, 54, 504, 505), (56, 55, 505, 506), (57, 56, 506, 507), (58, 57, 507, 508), (59, 58, 508, 509), (60, 59, 509, 510), (61, 60, 510, 511), (62, 61, 511, 512), (63, 62, 512, 513), (64, 63, 513, 514), (65, 64, 514, 515), (66, 65, 515, 516), (67, 66, 516, 517), (68, 67, 517, 518), (69, 68, 518, 519), (70, 69, 519, 520), (71, 70, 520, 521), (72, 71, 521, 522), (72, 522, 523, 524, 525, 526, 527, 528, 529, 530, 531, 532, 533, 534, 535, 536, 537, 538, 539, 540, 541, 542, 543, 544, 545, 546, 547, 548, 549, 550, 551, 552, 553, 554, 555, 556, 557, 558, 559, 560, 561, 562, 563, 564, 565, 566, 567, 568, 569, 570, 571, 572, 573, 574, 575, 576, 577, 578, 579, 580, 581, 582, 583, 584, 585, 586, 587, 588, 589, 590, 591, 592, 593, 594, 595, 596, 597, 598, 599, 600, 601, 602, 603, 604, 605, 606, 607, 608, 609, 610, 611, 612, 613, 614, 615, 616, 617, 618, 619, 620, 621, 622, 623, 624, 625, 626, 627, 628, 629, 630, 631, 632, 633, 634, 635, 636, 637, 638, 639, 640, 641, 642, 643, 644, 645, 646, 647, 648, 649, 650, 651, 652, 653, 654, 655, 656, 657, 658, 659, 660, 661, 662, 663, 664, 665, 666, 667, 668, 669, 670, 671, 672, 673, 674, 675, 676, 677, 678, 679, 680, 681, 682, 683, 684, 685, 686, 687, 688, 689, 690, 691, 692, 693, 694, 695, 696, 697, 698, 699, 700, 701, 702, 703, 704, 705, 706, 707, 708, 709, 710, 711, 712, 713, 714, 715, 716, 717, 718, 719, 720, 721, 722, 723, 724, 725, 726, 727, 728, 729, 730, 731, 732, 733, 734, 735, 736, 737, 738, 739, 740, 741, 742, 743, 744, 745, 746, 747, 748, 749, 750, 751, 752, 753, 754, 755, 756, 757, 758, 759, 760, 761, 762, 763, 764, 765, 766, 767, 768, 769, 770, 771, 772, 773, 774, 775, 776, 777, 778, 779, 780, 781, 782, 783, 784, 785, 786, 787, 788, 789, 790, 791, 792, 793, 794, 795, 796, 797, 798, 799, 800, 801, 802, 803, 804, 805, 806, 807, 808, 809, 810, 811, 812, 813, 814, 815, 816, 817, 818, 819, 820, 821, 822, 823, 824, 825, 826, 827, 828, 829, 830, 831, 832, 833, 834, 835, 836, 837, 838, 839, 840, 841, 842, 843, 844, 845, 846, 847, 848, 849, 850, 851, 852, 853, 854, 855, 856, 857, 858, 859, 860, 861, 862, 863, 864, 865, 866, 867, 868, 869, 870, 871, 872, 873, 874, 875, 876, 877, 878, 879, 880, 881, 882, 883, 884, 885, 886, 887, 888, 889, 890, 891, 892, 893, 894, 895, 896, 897, 898, 899, 900, 901, 902, 903, 904, 905, 906, 907, 908, 909, 910, 911, 912, 913, 914, 915, 916, 917, 918, 919, 920, 921, 922, 923, 924, 925, 926, 927, 928, 929, 930, 931, 932, 933, 934, 935, 936, 937, 938, 939, 940, 941, 942, 943, 944, 945, 946, 947, 948, 949, 950, 951, 952, 953, 954, 955, 956, 957, 958, 959, 960, 961, 962, 963, 964, 965, 966, 967, 968, 969, 970, 971, 972, 973, 974, 975, 976, 977, 978, 979, 980, 981, 982, 983, 984, 985, 986, 987, 988, 989, 990, 991, 992, 993, 994, 995, 996, 997, 998, 999, 499, 498, 497, 496, 495, 494, 493, 492, 491, 490, 489, 488, 487, 486, 485, 484, 483, 482, 481, 480, 479, 478, 477, 476, 475, 474, 473, 472, 471, 470, 469, 468, 467, 466, 465, 464, 463, 462, 461, 460, 459, 458, 457, 456, 455, 454, 453, 452, 451, 450, 449, 448, 447, 446, 445, 444, 443, 442, 441, 440, 439, 438, 437, 436, 435, 434, 433, 432, 431, 430, 429, 428, 427, 426, 425, 424, 423, 422, 421, 420, 419, 418, 417, 416, 415, 414, 413, 412, 411, 410, 409, 408, 407, 406, 405, 404, 403, 402, 401, 400, 399, 398, 397, 396, 395, 394, 393, 392, 391, 390, 389, 388, 387, 386, 385, 384, 383, 382, 381, 380, 379, 378, 377, 376, 375, 374, 373, 372, 371, 370, 369, 368, 367, 366, 365, 364, 363, 362, 361, 360, 359, 358, 357, 356, 355, 354, 353, 352, 351, 350, 349, 348, 347, 346, 345, 344, 343, 342, 341, 340, 339, 338, 337, 336, 335, 334, 333, 332, 331, 330, 329, 328, 327, 326, 325, 324, 323, 322, 321, 320, 319, 318, 317, 316, 315, 314, 313, 312, 311, 310, 309, 308, 307, 306, 305, 304, 303, 302, 301, 300, 299, 298, 297, 296, 295, 294, 293, 292, 291, 290, 289, 288, 287, 286, 285, 284, 283, 282, 281, 280, 279, 278, 277, 276, 275, 274, 273, 272, 271, 270, 269, 268, 267, 266, 265, 264, 263, 262, 261, 260, 259, 258, 257, 256, 255, 254, 253, 252, 251, 250, 249, 248, 247, 246, 245, 244, 243, 242, 241, 240, 239, 238, 237, 236, 235, 234, 233, 232, 231, 230, 229, 228, 227, 226, 225, 224, 223, 222, 221, 220, 219, 218, 217, 216, 215, 214, 213, 212, 211, 210, 209, 208, 207, 206, 205, 204, 203, 202, 201, 200, 199, 198, 197, 196, 195, 194, 193, 192, 191, 190, 189, 188, 187, 186, 185, 184, 183, 182, 181, 180, 179, 178, 177, 176, 175, 174, 173, 172, 171, 170, 169, 168, 167, 166, 165, 164, 163, 162, 161, 160, 159, 158, 157, 156, 155, 154, 153, 152, 151, 150, 149, 148, 147, 146, 145, 144, 143, 142, 141, 140, 139, 138, 137, 136, 135, 134, 133, 132, 131, 130, 129, 128, 127, 126, 125, 124, 123, 122, 121, 120, 119, 118, 117, 116, 115, 114, 113, 112, 111, 110, 109, 108, 107, 106, 105, 104, 103, 102, 101, 100, 99, 98, 97, 96, 95, 94, 93, 92, 91, 90, 89, 88, 87, 86, 85, 84, 83, 82, 81, 80, 79, 78, 77, 76, 75, 74, 73), (0, 500, 50, 1000)])
me_mesh.update()
me_cube_013 = bpy.data.meshes.new('Cube.013')
me_cube_013.from_pydata([(-1.0, -1.0, -1.0), (-1.0, -1.0, 1.0), (-1.0, 1.0, -1.0), (-1.0, 1.0, 1.0), (1.0, -1.0, -1.0), (1.0, -1.0, 1.0), (1.0, 1.0, -1.0), (1.0, 1.0, 1.0)], [], [(0, 1, 3, 2), (2, 3, 7, 6), (6, 7, 5, 4), (4, 5, 1, 0), (2, 6, 4, 0), (7, 3, 1, 5)])
_uv = me_cube_013.uv_layers.new(name='UVMap')
_uv.uv.foreach_set('vector', [0.375, 0.0, 0.625, 0.0, 0.625, 0.25, 0.375, 0.25, 0.375, 0.25, 0.625, 0.25, 0.625, 0.5, 0.375, 0.5, 0.375, 0.5, 0.625, 0.5, 0.625, 0.75, 0.375, 0.75, 0.375, 0.75, 0.625, 0.75, 0.625, 1.0, 0.375, 1.0, 0.125, 0.5, 0.375, 0.5, 0.375, 0.75, 0.125, 0.75, 0.625, 0.5, 0.875, 0.5, 0.875, 0.75, 0.625, 0.75])
me_cube_013.update()
me_cube_014 = bpy.data.meshes.new('Cube.014')
me_cube_014.from_pydata([(-1.0, -1.0, -1.0), (-1.0, -1.0, 1.0), (-1.0, 1.0, -1.0), (-1.0, 1.0, 1.0), (1.0, -1.0, -1.0), (1.0, -1.0, 1.0), (1.0, 1.0, -1.0), (1.0, 1.0, 1.0)], [], [(0, 1, 3, 2), (2, 3, 7, 6), (6, 7, 5, 4), (4, 5, 1, 0), (2, 6, 4, 0), (7, 3, 1, 5)])
_uv = me_cube_014.uv_layers.new(name='UVMap')
_uv.uv.foreach_set('vector', [0.375, 0.0, 0.625, 0.0, 0.625, 0.25, 0.375, 0.25, 0.375, 0.25, 0.625, 0.25, 0.625, 0.5, 0.375, 0.5, 0.375, 0.5, 0.625, 0.5, 0.625, 0.75, 0.375, 0.75, 0.375, 0.75, 0.625, 0.75, 0.625, 1.0, 0.375, 1.0, 0.125, 0.5, 0.375, 0.5, 0.375, 0.75, 0.125, 0.75, 0.625, 0.5, 0.875, 0.5, 0.875, 0.75, 0.625, 0.75])
me_cube_014.update()
me_cube_015 = bpy.data.meshes.new('Cube.015')
me_cube_015.from_pydata([(-1.0, -1.0, -1.0), (-1.0, -1.0, 1.0), (-1.0, 1.0, -1.0), (-1.0, 1.0, 1.0), (1.0, -1.0, -1.0), (1.0, -1.0, 1.0), (1.0, 1.0, -1.0), (1.0, 1.0, 1.0)], [], [(0, 1, 3, 2), (2, 3, 7, 6), (6, 7, 5, 4), (4, 5, 1, 0), (2, 6, 4, 0), (7, 3, 1, 5)])
_uv = me_cube_015.uv_layers.new(name='UVMap')
_uv.uv.foreach_set('vector', [0.375, 0.0, 0.625, 0.0, 0.625, 0.25, 0.375, 0.25, 0.375, 0.25, 0.625, 0.25, 0.625, 0.5, 0.375, 0.5, 0.375, 0.5, 0.625, 0.5, 0.625, 0.75, 0.375, 0.75, 0.375, 0.75, 0.625, 0.75, 0.625, 1.0, 0.375, 1.0, 0.125, 0.5, 0.375, 0.5, 0.375, 0.75, 0.125, 0.75, 0.625, 0.5, 0.875, 0.5, 0.875, 0.75, 0.625, 0.75])
me_cube_015.update()
me_cube_016 = bpy.data.meshes.new('Cube.016')
me_cube_016.from_pydata([(-1.0, -1.0, -1.0), (-1.0, -1.0, 1.0), (-1.0, 1.0, -1.0), (-1.0, 1.0, 1.0), (1.0, -1.0, -1.0), (1.0, -1.0, 1.0), (1.0, 1.0, -1.0), (1.0, 1.0, 1.0)], [], [(0, 1, 3, 2), (2, 3, 7, 6), (6, 7, 5, 4), (4, 5, 1, 0), (2, 6, 4, 0), (7, 3, 1, 5)])
_uv = me_cube_016.uv_layers.new(name='UVMap')
_uv.uv.foreach_set('vector', [0.375, 0.0, 0.625, 0.0, 0.625, 0.25, 0.375, 0.25, 0.375, 0.25, 0.625, 0.25, 0.625, 0.5, 0.375, 0.5, 0.375, 0.5, 0.625, 0.5, 0.625, 0.75, 0.375, 0.75, 0.375, 0.75, 0.625, 0.75, 0.625, 1.0, 0.375, 1.0, 0.125, 0.5, 0.375, 0.5, 0.375, 0.75, 0.125, 0.75, 0.625, 0.5, 0.875, 0.5, 0.875, 0.75, 0.625, 0.75])
me_cube_016.update()
me_cube_017 = bpy.data.meshes.new('Cube.017')
me_cube_017.from_pydata([(-1.0, -1.0, -1.0), (-1.0, -1.0, 1.0), (-1.0, 1.0, -1.0), (-1.0, 1.0, 1.0), (1.0, -1.0, -1.0), (1.0, -1.0, 1.0), (1.0, 1.0, -1.0), (1.0, 1.0, 1.0)], [], [(0, 1, 3, 2), (2, 3, 7, 6), (6, 7, 5, 4), (4, 5, 1, 0), (2, 6, 4, 0), (7, 3, 1, 5)])
_uv = me_cube_017.uv_layers.new(name='UVMap')
_uv.uv.foreach_set('vector', [0.375, 0.0, 0.625, 0.0, 0.625, 0.25, 0.375, 0.25, 0.375, 0.25, 0.625, 0.25, 0.625, 0.5, 0.375, 0.5, 0.375, 0.5, 0.625, 0.5, 0.625, 0.75, 0.375, 0.75, 0.375, 0.75, 0.625, 0.75, 0.625, 1.0, 0.375, 1.0, 0.125, 0.5, 0.375, 0.5, 0.375, 0.75, 0.125, 0.75, 0.625, 0.5, 0.875, 0.5, 0.875, 0.75, 0.625, 0.75])
me_cube_017.update()
me_cube_018 = bpy.data.meshes.new('Cube.018')
me_cube_018.from_pydata([(-1.0, -1.0, -1.0), (-1.0, -1.0, 1.0), (-1.0, 1.0, -1.0), (-1.0, 1.0, 1.0), (1.0, -1.0, -1.0), (1.0, -1.0, 1.0), (1.0, 1.0, -1.0), (1.0, 1.0, 1.0)], [], [(0, 1, 3, 2), (2, 3, 7, 6), (6, 7, 5, 4), (4, 5, 1, 0), (2, 6, 4, 0), (7, 3, 1, 5)])
_uv = me_cube_018.uv_layers.new(name='UVMap')
_uv.uv.foreach_set('vector', [0.375, 0.0, 0.625, 0.0, 0.625, 0.25, 0.375, 0.25, 0.375, 0.25, 0.625, 0.25, 0.625, 0.5, 0.375, 0.5, 0.375, 0.5, 0.625, 0.5, 0.625, 0.75, 0.375, 0.75, 0.375, 0.75, 0.625, 0.75, 0.625, 1.0, 0.375, 1.0, 0.125, 0.5, 0.375, 0.5, 0.375, 0.75, 0.125, 0.75, 0.625, 0.5, 0.875, 0.5, 0.875, 0.75, 0.625, 0.75])
me_cube_018.update()
me_cube_019 = bpy.data.meshes.new('Cube.019')
me_cube_019.from_pydata([(-1.0, -1.0, -1.0), (-1.0, -1.0, 1.0), (-1.0, 1.0, -1.0), (-1.0, 1.0, 1.0), (1.0, -1.0, -1.0), (1.0, -1.0, 1.0), (1.0, 1.0, -1.0), (1.0, 1.0, 1.0)], [], [(0, 1, 3, 2), (2, 3, 7, 6), (6, 7, 5, 4), (4, 5, 1, 0), (2, 6, 4, 0), (7, 3, 1, 5)])
_uv = me_cube_019.uv_layers.new(name='UVMap')
_uv.uv.foreach_set('vector', [0.375, 0.0, 0.625, 0.0, 0.625, 0.25, 0.375, 0.25, 0.375, 0.25, 0.625, 0.25, 0.625, 0.5, 0.375, 0.5, 0.375, 0.5, 0.625, 0.5, 0.625, 0.75, 0.375, 0.75, 0.375, 0.75, 0.625, 0.75, 0.625, 1.0, 0.375, 1.0, 0.125, 0.5, 0.375, 0.5, 0.375, 0.75, 0.125, 0.75, 0.625, 0.5, 0.875, 0.5, 0.875, 0.75, 0.625, 0.75])
me_cube_019.update()
me_cube_020 = bpy.data.meshes.new('Cube.020')
me_cube_020.from_pydata([(-1.0, -1.0, -1.0), (-1.0, -1.0, 1.0), (-1.0, 1.0, -1.0), (-1.0, 1.0, 1.0), (1.0, -1.0, -1.0), (1.0, -1.0, 1.0), (1.0, 1.0, -1.0), (1.0, 1.0, 1.0)], [], [(0, 1, 3, 2), (2, 3, 7, 6), (6, 7, 5, 4), (4, 5, 1, 0), (2, 6, 4, 0), (7, 3, 1, 5)])
_uv = me_cube_020.uv_layers.new(name='UVMap')
_uv.uv.foreach_set('vector', [0.375, 0.0, 0.625, 0.0, 0.625, 0.25, 0.375, 0.25, 0.375, 0.25, 0.625, 0.25, 0.625, 0.5, 0.375, 0.5, 0.375, 0.5, 0.625, 0.5, 0.625, 0.75, 0.375, 0.75, 0.375, 0.75, 0.625, 0.75, 0.625, 1.0, 0.375, 1.0, 0.125, 0.5, 0.375, 0.5, 0.375, 0.75, 0.125, 0.75, 0.625, 0.5, 0.875, 0.5, 0.875, 0.75, 0.625, 0.75])
me_cube_020.update()
me_cube_021 = bpy.data.meshes.new('Cube.021')
me_cube_021.from_pydata([(-1.0, -1.0, -1.0), (-1.0, -1.0, 1.0), (-1.0, 1.0, -1.0), (-1.0, 1.0, 1.0), (1.0, -1.0, -1.0), (1.0, -1.0, 1.0), (1.0, 1.0, -1.0), (1.0, 1.0, 1.0)], [], [(0, 1, 3, 2), (2, 3, 7, 6), (6, 7, 5, 4), (4, 5, 1, 0), (2, 6, 4, 0), (7, 3, 1, 5)])
_uv = me_cube_021.uv_layers.new(name='UVMap')
_uv.uv.foreach_set('vector', [0.375, 0.0, 0.625, 0.0, 0.625, 0.25, 0.375, 0.25, 0.375, 0.25, 0.625, 0.25, 0.625, 0.5, 0.375, 0.5, 0.375, 0.5, 0.625, 0.5, 0.625, 0.75, 0.375, 0.75, 0.375, 0.75, 0.625, 0.75, 0.625, 1.0, 0.375, 1.0, 0.125, 0.5, 0.375, 0.5, 0.375, 0.75, 0.125, 0.75, 0.625, 0.5, 0.875, 0.5, 0.875, 0.75, 0.625, 0.75])
me_cube_021.update()
me_cube_022 = bpy.data.meshes.new('Cube.022')
me_cube_022.from_pydata([(-1.0, -1.0, -1.0), (-1.0, -1.0, 1.0), (-1.0, 1.0, -1.0), (-1.0, 1.0, 1.0), (1.0, -1.0, -1.0), (1.0, -1.0, 1.0), (1.0, 1.0, -1.0), (1.0, 1.0, 1.0)], [], [(0, 1, 3, 2), (2, 3, 7, 6), (6, 7, 5, 4), (4, 5, 1, 0), (2, 6, 4, 0), (7, 3, 1, 5)])
_uv = me_cube_022.uv_layers.new(name='UVMap')
_uv.uv.foreach_set('vector', [0.375, 0.0, 0.625, 0.0, 0.625, 0.25, 0.375, 0.25, 0.375, 0.25, 0.625, 0.25, 0.625, 0.5, 0.375, 0.5, 0.375, 0.5, 0.625, 0.5, 0.625, 0.75, 0.375, 0.75, 0.375, 0.75, 0.625, 0.75, 0.625, 1.0, 0.375, 1.0, 0.125, 0.5, 0.375, 0.5, 0.375, 0.75, 0.125, 0.75, 0.625, 0.5, 0.875, 0.5, 0.875, 0.75, 0.625, 0.75])
me_cube_022.update()
me_cube_023 = bpy.data.meshes.new('Cube.023')
me_cube_023.from_pydata([(-1.0, -1.0, -1.0), (-1.0, -1.0, 1.0), (-1.0, 1.0, -1.0), (-1.0, 1.0, 1.0), (1.0, -1.0, -1.0), (1.0, -1.0, 1.0), (1.0, 1.0, -1.0), (1.0, 1.0, 1.0)], [], [(0, 1, 3, 2), (2, 3, 7, 6), (6, 7, 5, 4), (4, 5, 1, 0), (2, 6, 4, 0), (7, 3, 1, 5)])
_uv = me_cube_023.uv_layers.new(name='UVMap')
_uv.uv.foreach_set('vector', [0.375, 0.0, 0.625, 0.0, 0.625, 0.25, 0.375, 0.25, 0.375, 0.25, 0.625, 0.25, 0.625, 0.5, 0.375, 0.5, 0.375, 0.5, 0.625, 0.5, 0.625, 0.75, 0.375, 0.75, 0.375, 0.75, 0.625, 0.75, 0.625, 1.0, 0.375, 1.0, 0.125, 0.5, 0.375, 0.5, 0.375, 0.75, 0.125, 0.75, 0.625, 0.5, 0.875, 0.5, 0.875, 0.75, 0.625, 0.75])
me_cube_023.update()
me_cube_024 = bpy.data.meshes.new('Cube.024')
me_cube_024.from_pydata([(-1.0, -1.0, -1.004), (-1.0, -1.0, -0.019), (-1.0, 1.0, -1.004), (-1.0, 1.0, -0.019), (1.0, -1.0, -1.004), (1.0, -1.0, -0.019), (1.0, 1.0, -1.004), (1.0, 1.0, -0.019), (5.684e-14, -1.0, 0.5125), (5.684e-14, 1.0, 0.5125)], [], [(0, 1, 3, 2), (2, 3, 7, 6), (6, 7, 5, 4), (4, 5, 1, 0), (2, 6, 4, 0), (5, 7, 9, 8), (3, 1, 8, 9), (1, 5, 8), (7, 3, 9)])
_uv = me_cube_024.uv_layers.new(name='UVMap')
_uv.uv.foreach_set('vector', [0.375, 0.0, 0.625, 0.0, 0.625, 0.25, 0.375, 0.25, 0.375, 0.25, 0.625, 0.25, 0.625, 0.5, 0.375, 0.5, 0.375, 0.5, 0.625, 0.5, 0.625, 0.75, 0.375, 0.75, 0.375, 0.75, 0.625, 0.75, 0.625, 1.0, 0.375, 1.0, 0.125, 0.5, 0.375, 0.5, 0.375, 0.75, 0.125, 0.75, 0.625, 0.75, 0.625, 0.5, 0.625, 0.5, 0.625, 0.75, 0.625, 0.25, 0.625, 0.0, 0.625, 0.0, 0.625, 0.25, 0.625, 1.0, 0.625, 0.75, 0.625, 1.0, 0.625, 0.5, 0.625, 0.25, 0.625, 0.5])
me_cube_024.update()

# ---- curves / text
cu_spiral_003 = bpy.data.curves.new('Spiral.003', 'CURVE')
cu_spiral_003.dimensions = '3D'
_sp = cu_spiral_003.splines.new('POLY'); _sp.points.add(1000)
_sp.points.foreach_set('co', [10.0, 0.0, 0.0, 0.0, 10.08, 0.6342, -0.1001, 0.0, 10.12, 1.278, -0.2002, 0.0, 10.12, 1.93, -0.3003, 0.0, 10.07, 2.586, -0.4004, 0.0, 9.986, 3.245, -0.5005, 0.0, 9.856, 3.902, -0.6006, 0.0, 9.682, 4.556, -0.7007, 0.0, 9.464, 5.203, -0.8008, 0.0, 9.203, 5.841, -0.9009, 0.0, 8.899, 6.466, -1.001, 0.0, 8.553, 7.075, -1.101, 0.0, 8.164, 7.667, -1.201, 0.0, 7.735, 8.237, -1.301, 0.0, 7.267, 8.784, -1.401, 0.0, 6.76, 9.304, -1.502, 0.0, 6.216, 9.794, -1.602, 0.0, 5.637, 10.25, -1.702, 0.0, 5.024, 10.68, -1.802, 0.0, 4.381, 11.06, -1.902, 0.0, 3.708, 11.41, -2.002, 0.0, 3.009, 11.72, -2.102, 0.0, 2.286, 11.98, -2.202, 0.0, 1.542, 12.2, -2.302, 0.0, 0.7786, 12.38, -2.402, 0.0, -7.561e-15, 12.5, -2.503, 0.0, -0.7912, 12.58, -2.603, 0.0, -1.592, 12.6, -2.703, 0.0, -2.398, 12.57, -2.803, 0.0, -3.208, 12.49, -2.903, 0.0, -4.017, 12.36, -3.003, 0.0, -4.822, 12.18, -3.103, 0.0, -5.62, 11.94, -3.203, 0.0, -6.407, 11.65, -3.303, 0.0, -7.18, 11.31, -3.403, 0.0, -7.935, 10.92, -3.504, 0.0, -8.669, 10.48, -3.604, 0.0, -9.378, 9.987, -3.704, 0.0, -10.06, 9.447, -3.804, 0.0, -10.71, 8.86, -3.904, 0.0, -11.33, 8.229, -4.004, 0.0, -11.91, 7.555, -4.104, 0.0, -12.44, 6.841, -4.204, 0.0, -12.94, 6.089, -4.304, 0.0, -13.39, 5.301, -4.404, 0.0, -13.79, 4.481, -4.505, 0.0, -14.14, 3.631, -4.605, 0.0, -14.44, 2.755, -4.705, 0.0, -14.68, 1.855, -4.805, 0.0, -14.87, 0.9356, -4.905, 0.0, -15.0, -3.813e-14, -5.005, 0.0, -15.07, -0.9481, -5.105, 0.0, -15.08, -1.905, -5.205, 0.0, -15.03, -2.867, -5.305, 0.0, -14.92, -3.83, -5.405, 0.0, -14.74, -4.79, -5.506, 0.0, -14.5, -5.743, -5.606, 0.0, -14.21, -6.685, -5.706, 0.0, -13.85, -7.612, -5.806, 0.0, -13.42, -8.52, -5.906, 0.0, -12.94, -9.405, -6.006, 0.0, -12.41, -10.26, -6.106, 0.0, -11.81, -11.09, -6.206, 0.0, -11.16, -11.88, -6.306, 0.0, -10.45, -12.64, -6.406, 0.0, -9.698, -13.35, -6.507, 0.0, -8.895, -14.02, -6.607, 0.0, -8.045, -14.63, -6.707, 0.0, -7.153, -15.2, -6.807, 0.0, -6.221, -15.71, -6.907, 0.0, -5.253, -16.17, -7.007, 0.0, -4.253, -16.56, -7.107, 0.0, -3.223, -16.9, -7.207, 0.0, -2.168, -17.16, -7.307, 0.0, -1.093, -17.37, -7.407, 0.0, -3.215e-15, -17.5, -7.508, 0.0, 1.105, -17.57, -7.608, 0.0, 2.218, -17.56, -7.708, 0.0, 3.335, -17.48, -7.808, 0.0, 4.452, -17.34, -7.908, 0.0, 5.562, -17.12, -8.008, 0.0, 6.663, -16.83, -8.108, 0.0, 7.749, -16.47, -8.208, 0.0, 8.816, -16.04, -8.308, 0.0, 9.859, -15.54, -8.408, 0.0, 10.87, -14.97, -8.509, 0.0, 11.86, -14.33, -8.609, 0.0, 12.8, -13.63, -8.709, 0.0, 13.7, -12.87, -8.809, 0.0, 14.56, -12.05, -8.909, 0.0, 15.37, -11.17, -9.009, 0.0, 16.13, -10.23, -9.109, 0.0, 16.83, -9.25, -9.209, 0.0, 17.46, -8.218, -9.309, 0.0, 18.04, -7.142, -9.409, 0.0, 18.55, -6.026, -9.51, 0.0, 18.98, -4.874, -9.61, 0.0, 19.35, -3.691, -9.71, 0.0, 19.64, -2.482, -9.81, 0.0, 19.86, -1.25, -9.91, 0.0, 20.0, -1.825e-13, -10.01, 0.0, 20.06, 1.262, -10.11, 0.0, 20.04, 2.532, -10.21, 0.0, 19.94, 3.804, -10.31, 0.0, 19.76, 5.073, -10.41, 0.0, 19.5, 6.335, -10.51, 0.0, 19.15, 7.583, -10.61, 0.0, 18.73, 8.814, -10.71, 0.0, 18.23, 10.02, -10.81, 0.0, 17.65, 11.2, -10.91, 0.0, 16.99, 12.34, -11.01, 0.0, 16.26, 13.45, -11.11, 0.0, 15.45, 14.51, -11.21, 0.0, 14.58, 15.53, -11.31, 0.0, 13.64, 16.49, -11.41, 0.0, 12.64, 17.39, -11.51, 0.0, 11.57, 18.24, -11.61, 0.0, 10.45, 19.02, -11.71, 0.0, 9.282, 19.73, -11.81, 0.0, 8.062, 20.36, -11.91, 0.0, 6.798, 20.92, -12.01, 0.0, 5.496, 21.41, -12.11, 0.0, 4.16, 21.81, -12.21, 0.0, 2.795, 22.12, -12.31, 0.0, 1.407, 22.36, -12.41, 0.0, 4.066e-13, 22.5, -12.51, 0.0, -1.419, 22.56, -12.61, 0.0, -2.845, 22.52, -12.71, 0.0, -4.272, 22.4, -12.81, 0.0, -5.695, 22.18, -12.91, 0.0, -7.107, 21.87, -13.01, 0.0, -8.504, 21.48, -13.11, 0.0, -9.878, 20.99, -13.21, 0.0, -11.22, 20.42, -13.31, 0.0, -12.54, 19.76, -13.41, 0.0, -13.81, 19.01, -13.51, 0.0, -15.04, 18.18, -13.61, 0.0, -16.22, 17.28, -13.71, 0.0, -17.35, 16.29, -13.81, 0.0, -18.42, 15.23, -13.91, 0.0, -19.42, 14.11, -14.01, 0.0, -20.35, 12.91, -14.11, 0.0, -21.21, 11.66, -14.21, 0.0, -21.99, 10.35, -14.31, 0.0, -22.69, 8.982, -14.41, 0.0, -23.3, 7.571, -14.51, 0.0, -23.83, 6.118, -14.61, 0.0, -24.26, 4.628, -14.71, 0.0, -24.6, 3.108, -14.81, 0.0, -24.85, 1.563, -14.91, 0.0, -25.0, 6.753e-13, -15.02, 0.0, -25.05, -1.576, -15.12, 0.0, -25.0, -3.158, -15.22, 0.0, -24.85, -4.741, -15.32, 0.0, -24.6, -6.317, -15.42, 0.0, -24.25, -7.88, -15.52, 0.0, -23.8, -9.424, -15.62, 0.0, -23.25, -10.94, -15.72, 0.0, -22.61, -12.43, -15.82, 0.0, -21.87, -13.88, -15.92, 0.0, -21.03, -15.28, -16.02, 0.0, -20.11, -16.64, -16.12, 0.0, -19.1, -17.94, -16.22, 0.0, -18.0, -19.17, -16.32, 0.0, -16.83, -20.34, -16.42, 0.0, -15.58, -21.44, -16.52, 0.0, -14.25, -22.46, -16.62, 0.0, -12.86, -23.4, -16.72, 0.0, -11.41, -24.25, -16.82, 0.0, -9.903, -25.01, -16.92, 0.0, -8.343, -25.68, -17.02, 0.0, -6.739, -26.25, -17.12, 0.0, -5.097, -26.72, -17.22, 0.0, -3.422, -27.08, -17.32, 0.0, -1.72, -27.35, -17.42, 0.0, -9.888e-13, -27.5, -17.52, 0.0, 1.733, -27.55, -17.62, 0.0, 3.472, -27.48, -17.72, 0.0, 5.209, -27.31, -17.82, 0.0, 6.938, -27.02, -17.92, 0.0, 8.652, -26.63, -18.02, 0.0, 10.34, -26.13, -18.12, 0.0, 12.01, -25.52, -18.22, 0.0, 13.63, -24.8, -18.32, 0.0, 15.22, -23.98, -18.42, 0.0, 16.75, -23.06, -18.52, 0.0, 18.23, -22.04, -18.62, 0.0, 19.65, -20.92, -18.72, 0.0, 20.99, -19.71, -18.82, 0.0, 22.27, -18.42, -18.92, 0.0, 23.46, -17.05, -19.02, 0.0, 24.57, -15.59, -19.12, 0.0, 25.59, -14.07, -19.22, 0.0, 26.51, -12.48, -19.32, 0.0, 27.34, -10.82, -19.42, 0.0, 28.06, -9.116, -19.52, 0.0, 28.67, -7.361, -19.62, 0.0, 29.17, -5.565, -19.72, 0.0, 29.57, -3.735, -19.82, 0.0, 29.84, -1.877, -19.92, 0.0, 30.0, -1.347e-12, -20.02, 0.0, 30.04, 1.89, -20.12, 0.0, 29.96, 3.785, -20.22, 0.0, 29.76, 5.678, -20.32, 0.0, 29.44, 7.56, -20.42, 0.0, 29.01, 9.425, -20.52, 0.0, 28.45, 11.26, -20.62, 0.0, 27.78, 13.07, -20.72, 0.0, 26.99, 14.84, -20.82, 0.0, 26.09, 16.56, -20.92, 0.0, 25.08, 18.22, -21.02, 0.0, 23.96, 19.82, -21.12, 0.0, 22.74, 21.36, -21.22, 0.0, 21.43, 22.82, -21.32, 0.0, 20.02, 24.19, -21.42, 0.0, 18.52, 25.48, -21.52, 0.0, 16.93, 26.68, -21.62, 0.0, 15.27, 27.78, -21.72, 0.0, 13.54, 28.77, -21.82, 0.0, 11.74, 29.66, -21.92, 0.0, 9.889, 30.43, -22.02, 0.0, 7.983, 31.09, -22.12, 0.0, 6.034, 31.63, -22.22, 0.0, 4.048, 32.05, -22.32, 0.0, 2.034, 32.34, -22.42, 0.0, 1.75e-12, 32.5, -22.52, 0.0, -2.047, 32.54, -22.62, 0.0, -4.098, 32.44, -22.72, 0.0, -6.146, 32.22, -22.82, 0.0, -8.182, 31.87, -22.92, 0.0, -10.2, 31.38, -23.02, 0.0, -12.18, 30.78, -23.12, 0.0, -14.14, 30.04, -23.22, 0.0, -16.04, 29.18, -23.32, 0.0, -17.9, 28.2, -23.42, 0.0, -19.69, 27.1, -23.52, 0.0, -21.42, 25.89, -23.62, 0.0, -23.07, 24.57, -23.72, 0.0, -24.64, 23.14, -23.82, 0.0, -26.12, 21.61, -23.92, 0.0, -27.51, 19.98, -24.02, 0.0, -28.79, 18.27, -24.12, 0.0, -29.97, 16.48, -24.22, 0.0, -31.04, 14.6, -24.32, 0.0, -31.98, 12.66, -24.42, 0.0, -32.81, 10.66, -24.52, 0.0, -33.51, 8.605, -24.62, 0.0, -34.09, 6.502, -24.72, 0.0, -34.53, 4.362, -24.82, 0.0, -34.83, 2.191, -24.92, 0.0, -35.0, 2.197e-12, -25.03, 0.0, -35.03, -2.204, -25.13, 0.0, -34.92, -4.412, -25.23, 0.0, -34.67, -6.615, -25.33, 0.0, -34.29, -8.804, -25.43, 0.0, -33.76, -10.97, -25.53, 0.0, -33.1, -13.11, -25.63, 0.0, -32.3, -15.2, -25.73, 0.0, -31.37, -17.25, -25.83, 0.0, -30.31, -19.24, -25.93, 0.0, -29.12, -21.16, -26.03, 0.0, -27.82, -23.01, -26.13, 0.0, -26.39, -24.78, -26.23, 0.0, -24.85, -26.46, -26.33, 0.0, -23.2, -28.05, -26.43, 0.0, -21.45, -29.53, -26.53, 0.0, -19.61, -30.9, -26.63, 0.0, -17.68, -32.16, -26.73, 0.0, -15.67, -33.3, -26.83, 0.0, -13.58, -34.31, -26.93, 0.0, -11.43, -35.19, -27.03, 0.0, -9.226, -35.93, -27.13, 0.0, -6.971, -36.54, -27.23, 0.0, -4.675, -37.01, -27.33, 0.0, -2.348, -37.33, -27.43, 0.0, -2.623e-12, -37.5, -27.53, 0.0, 2.361, -37.53, -27.63, 0.0, 4.725, -37.4, -27.73, 0.0, 7.083, -37.13, -27.83, 0.0, 9.425, -36.71, -27.93, 0.0, 11.74, -36.14, -28.03, 0.0, 14.03, -35.42, -28.13, 0.0, 16.26, -34.56, -28.23, 0.0, 18.45, -33.56, -28.33, 0.0, 20.58, -32.42, -28.43, 0.0, 22.63, -31.15, -28.53, 0.0, 24.6, -29.74, -28.63, 0.0, 26.49, -28.21, -28.73, 0.0, 28.28, -26.56, -28.83, 0.0, 29.97, -24.8, -28.93, 0.0, 31.55, -22.92, -29.03, 0.0, 33.01, -20.95, -29.13, 0.0, 34.35, -18.88, -29.23, 0.0, 35.56, -16.73, -29.33, 0.0, 36.63, -14.5, -29.43, 0.0, 37.57, -12.21, -29.53, 0.0, 38.36, -9.848, -29.63, 0.0, 39.0, -7.439, -29.73, 0.0, 39.49, -4.988, -29.83, 0.0, 39.82, -2.505, -29.93, 0.0, 40.0, -3.156e-12, -30.03, 0.0, 40.02, 2.518, -30.13, 0.0, 39.88, 5.038, -30.23, 0.0, 39.59, 7.551, -30.33, 0.0, 39.13, 10.05, -30.43, 0.0, 38.52, 12.52, -30.53, 0.0, 37.75, 14.95, -30.63, 0.0, 36.83, 17.33, -30.73, 0.0, 35.75, 19.66, -30.83, 0.0, 34.53, 21.92, -30.93, 0.0, 33.17, 24.1, -31.03, 0.0, 31.67, 26.2, -31.13, 0.0, 30.03, 28.2, -31.23, 0.0, 28.27, 30.11, -31.33, 0.0, 26.39, 31.9, -31.43, 0.0, 24.39, 33.57, -31.53, 0.0, 22.29, 35.12, -31.63, 0.0, 20.09, 36.54, -31.73, 0.0, 17.8, 37.82, -31.83, 0.0, 15.42, 38.96, -31.93, 0.0, 12.98, 39.94, -32.03, 0.0, 10.47, 40.78, -32.13, 0.0, 7.907, 41.45, -32.23, 0.0, 5.302, 41.97, -32.33, 0.0, 2.662, 42.32, -32.43, 0.0, 3.733e-12, 42.5, -32.53, 0.0, -2.675, 42.52, -32.63, 0.0, -5.352, 42.36, -32.73, 0.0, -8.02, 42.04, -32.83, 0.0, -10.67, 41.55, -32.93, 0.0, -13.29, 40.9, -33.03, 0.0, -15.87, 40.07, -33.13, 0.0, -18.39, 39.09, -33.23, 0.0, -20.86, 37.94, -33.33, 0.0, -23.25, 36.64, -33.43, 0.0, -25.57, 35.19, -33.53, 0.0, -27.79, 33.59, -33.63, 0.0, -29.91, 31.86, -33.73, 0.0, -31.93, 29.98, -33.83, 0.0, -33.83, 27.98, -33.93, 0.0, -35.6, 25.86, -34.03, 0.0, -37.23, 23.63, -34.13, 0.0, -38.73, 21.29, -34.23, 0.0, -40.08, 18.86, -34.33, 0.0, -41.28, 16.34, -34.43, 0.0, -42.32, 13.75, -34.53, 0.0, -43.2, 11.09, -34.63, 0.0, -43.91, 8.376, -34.73, 0.0, -44.45, 5.615, -34.83, 0.0, -44.81, 2.819, -34.93, 0.0, -45.0, 4.355e-12, -35.04, 0.0, -45.01, -2.832, -35.14, 0.0, -44.84, -5.665, -35.24, 0.0, -44.5, -8.488, -35.34, 0.0, -43.97, -11.29, -35.44, 0.0, -43.27, -14.06, -35.54, 0.0, -42.4, -16.79, -35.64, 0.0, -41.35, -19.46, -35.74, 0.0, -40.13, -22.06, -35.84, 0.0, -38.75, -24.59, -35.94, 0.0, -37.21, -27.04, -36.04, 0.0, -35.52, -29.39, -36.14, 0.0, -33.68, -31.63, -36.24, 0.0, -31.69, -33.75, -36.34, 0.0, -29.58, -35.75, -36.44, 0.0, -27.33, -37.62, -36.54, 0.0, -24.97, -39.35, -36.64, 0.0, -22.5, -40.92, -36.74, 0.0, -19.93, -42.35, -36.84, 0.0, -17.27, -43.61, -36.94, 0.0, -14.52, -44.7, -37.04, 0.0, -11.71, -45.62, -37.14, 0.0, -8.844, -46.36, -37.24, 0.0, -5.928, -46.93, -37.34, 0.0, -2.976, -47.31, -37.44, 0.0, -5.022e-12, -47.5, -37.54, 0.0, 2.989, -47.51, -37.64, 0.0, 5.978, -47.32, -37.74, 0.0, 8.957, -46.95, -37.84, 0.0, 11.91, -46.4, -37.94, 0.0, 14.83, -45.65, -38.04, 0.0, 17.71, -44.72, -38.14, 0.0, 20.52, -43.61, -38.24, 0.0, 23.27, -42.33, -38.34, 0.0, 25.93, -40.87, -38.44, 0.0, 28.51, -39.24, -38.54, 0.0, 30.98, -37.45, -38.64, 0.0, 33.34, -35.5, -38.74, 0.0, 35.57, -33.41, -38.84, 0.0, 37.68, -31.17, -38.94, 0.0, 39.64, -28.8, -39.04, 0.0, 41.46, -26.31, -39.14, 0.0, 43.11, -23.7, -39.24, 0.0, 44.61, -20.99, -39.34, 0.0, 45.93, -18.19, -39.44, 0.0, 47.08, -15.3, -39.54, 0.0, 48.04, -12.34, -39.64, 0.0, 48.82, -9.313, -39.74, 0.0, 49.41, -6.242, -39.84, 0.0, 49.8, -3.133, -39.94, 0.0, 50.0, -5.733e-12, -40.04, 0.0, 50.0, 3.146, -40.14, 0.0, 49.8, 6.292, -40.24, 0.0, 49.41, 9.425, -40.34, 0.0, 48.82, 12.53, -40.44, 0.0, 48.03, 15.61, -40.54, 0.0, 47.05, 18.63, -40.64, 0.0, 45.87, 21.59, -40.74, 0.0, 44.52, 24.47, -40.84, 0.0, 42.98, 27.27, -40.94, 0.0, 41.26, 29.98, -41.04, 0.0, 39.37, 32.57, -41.14, 0.0, 37.32, 35.05, -41.24, 0.0, 35.12, 37.4, -41.34, 0.0, 32.76, 39.6, -41.44, 0.0, 30.27, 41.66, -41.54, 0.0, 27.65, 43.57, -41.64, 0.0, 24.91, 45.31, -41.74, 0.0, 22.06, 46.87, -41.84, 0.0, 19.11, 48.26, -41.94, 0.0, 16.07, 49.45, -42.04, 0.0, 12.96, 50.46, -42.14, 0.0, 9.781, 51.28, -42.24, 0.0, 6.555, 51.89, -42.34, 0.0, 3.29, 52.3, -42.44, 0.0, 6.49e-12, 52.5, -42.54, 0.0, -3.303, 52.5, -42.64, 0.0, -6.605, 52.28, -42.74, 0.0, -9.894, 51.86, -42.84, 0.0, -13.16, 51.24, -42.94, 0.0, -16.38, 50.41, -43.04, 0.0, -19.55, 49.37, -43.14, 0.0, -22.65, 48.14, -43.24, 0.0, -25.68, 46.71, -43.34, 0.0, -28.61, 45.09, -43.44, 0.0, -31.45, 43.28, -43.54, 0.0, -34.17, 41.3, -43.64, 0.0, -36.76, 39.15, -43.74, 0.0, -39.22, 36.83, -43.84, 0.0, -41.53, 34.36, -43.94, 0.0, -43.69, 31.74, -44.04, 0.0, -45.68, 28.99, -44.14, 0.0, -47.5, 26.11, -44.24, 0.0, -49.13, 23.12, -44.34, 0.0, -50.58, 20.03, -44.44, 0.0, -51.83, 16.84, -44.54, 0.0, -52.88, 13.58, -44.64, 0.0, -53.73, 10.25, -44.74, 0.0, -54.37, 6.868, -44.84, 0.0, -54.79, 3.447, -44.94, 0.0, -55.0, 7.29e-12, -45.05, 0.0, -54.99, -3.46, -45.15, 0.0, -54.76, -6.918, -45.25, 0.0, -54.32, -10.36, -45.35, 0.0, -53.66, -13.78, -45.45, 0.0, -52.78, -17.15, -45.55, 0.0, -51.7, -20.47, -45.65, 0.0, -50.4, -23.72, -45.75, 0.0, -48.9, -26.88, -45.85, 0.0, -47.2, -29.95, -45.95, 0.0, -45.3, -32.92, -46.05, 0.0, -43.23, -35.76, -46.15, 0.0, -40.97, -38.47, -46.25, 0.0, -38.54, -41.04, -46.35, 0.0, -35.95, -43.46, -46.45, 0.0, -33.21, -45.71, -46.55, 0.0, -30.33, -47.79, -46.65, 0.0, -27.32, -49.69, -46.75, 0.0, -24.18, -51.39, -46.85, 0.0, -20.95, -52.9, -46.95, 0.0, -17.61, -54.21, -47.05, 0.0, -14.2, -55.31, -47.15, 0.0, -10.72, -56.19, -47.25, 0.0, -7.182, -56.85, -47.35, 0.0, -3.604, -57.29, -47.45, 0.0, -8.136e-12, -57.5, -47.55, 0.0, 3.617, -57.49, -47.65, 0.0, 7.232, -57.25, -47.75, 0.0, 10.83, -56.78, -47.85, 0.0, 14.4, -56.08, -47.95, 0.0, 17.92, -55.16, -48.05, 0.0, 21.39, -54.02, -48.15, 0.0, 24.78, -52.66, -48.25, 0.0, 28.09, -51.09, -48.35, 0.0, 31.29, -49.31, -48.45, 0.0, 34.39, -47.33, -48.55, 0.0, 37.35, -45.15, -48.65, 0.0, 40.18, -42.79, -48.75, 0.0, 42.86, -40.25, -48.85, 0.0, 45.38, -37.54, -48.95, 0.0, 47.73, -34.68, -49.05, 0.0, 49.9, -31.67, -49.15, 0.0, 51.88, -28.52, -49.25, 0.0, 53.66, -25.25, -49.35, 0.0, 55.23, -21.87, -49.45, 0.0, 56.59, -18.39, -49.55, 0.0, 57.73, -14.82, -49.65, 0.0, 58.64, -11.19, -49.75, 0.0, 59.33, -7.495, -49.85, 0.0, 59.78, -3.761, -49.95, 0.0, 60.0, -9.026e-12, -50.05, 0.0, 59.98, 3.774, -50.15, 0.0, 59.73, 7.545, -50.25, 0.0, 59.23, 11.3, -50.35, 0.0, 58.5, 15.02, -50.45, 0.0, 57.54, 18.7, -50.55, 0.0, 56.34, 22.31, -50.65, 0.0, 54.92, 25.84, -50.75, 0.0, 53.28, 29.29, -50.85, 0.0, 51.42, 32.63, -50.95, 0.0, 49.35, 35.85, -51.05, 0.0, 47.08, 38.95, -51.15, 0.0, 44.61, 41.89, -51.25, 0.0, 41.96, 44.69, -51.35, 0.0, 39.14, 47.31, -51.45, 0.0, 36.15, 49.75, -51.55, 0.0, 33.01, 52.01, -51.65, 0.0, 29.72, 54.07, -51.75, 0.0, 26.31, 55.92, -51.85, 0.0, 22.79, 57.55, -51.95, 0.0, 19.16, 58.97, -52.05, 0.0, 15.44, 60.15, -52.15, 0.0, 11.66, 61.1, -52.25, 0.0, 7.808, 61.81, -52.35, 0.0, 3.918, 62.28, -52.45, 0.0, 6.631e-12, 62.5, -52.55, 0.0, -3.931, 62.48, -52.65, 0.0, -7.858, 62.21, -52.75, 0.0, -11.77, 61.69, -52.85, 0.0, -15.64, 60.92, -52.95, 0.0, -19.47, 59.92, -53.05, 0.0, -23.23, 58.67, -53.15, 0.0, -26.91, 57.19, -53.25, 0.0, -30.5, 55.47, -53.35, 0.0, -33.97, 53.53, -53.45, 0.0, -37.32, 51.37, -53.55, 0.0, -40.54, 49.0, -53.65, 0.0, -43.61, 46.44, -53.75, 0.0, -46.51, 43.67, -53.85, 0.0, -49.24, 40.73, -53.95, 0.0, -51.78, 37.62, -54.05, 0.0, -54.12, 34.35, -54.15, 0.0, -56.26, 30.93, -54.25, 0.0, -58.18, 27.38, -54.35, 0.0, -59.88, 23.71, -54.45, 0.0, -61.34, 19.93, -54.55, 0.0, -62.57, 16.07, -54.65, 0.0, -63.55, 12.12, -54.75, 0.0, -64.29, 8.122, -54.85, 0.0, -64.77, 4.075, -54.95, 0.0, -65.0, 1.704e-12, -55.06, 0.0, -64.97, -4.088, -55.16, 0.0, -64.69, -8.172, -55.26, 0.0, -64.14, -12.24, -55.36, 0.0, -63.35, -16.26, -55.46, 0.0, -62.29, -20.24, -55.56, 0.0, -60.99, -24.15, -55.66, 0.0, -59.45, -27.97, -55.76, 0.0, -57.66, -31.7, -55.86, 0.0, -55.64, -35.31, -55.96, 0.0, -53.4, -38.79, -56.06, 0.0, -50.93, -42.13, -56.16, 0.0, -48.26, -45.32, -56.26, 0.0, -45.39, -48.33, -56.36, 0.0, -42.32, -51.16, -56.46, 0.0, -39.09, -53.8, -56.56, 0.0, -35.69, -56.23, -56.66, 0.0, -32.13, -58.45, -56.76, 0.0, -28.44, -60.44, -56.86, 0.0, -24.63, -62.2, -56.96, 0.0, -20.7, -63.72, -57.06, 0.0, -16.69, -64.99, -57.16, 0.0, -12.59, -66.01, -57.26, 0.0, -8.435, -66.77, -57.36, 0.0, -4.232, -67.27, -57.46, 0.0, 3.622e-12, -67.5, -57.56, 0.0, 4.245, -67.47, -57.66, 0.0, 8.485, -67.17, -57.76, 0.0, 12.7, -66.6, -57.86, 0.0, 16.89, -65.77, -57.96, 0.0, 21.01, -64.67, -58.06, 0.0, 25.07, -63.32, -58.16, 0.0, 29.04, -61.71, -58.26, 0.0, 32.9, -59.85, -58.36, 0.0, 36.65, -57.75, -58.46, 0.0, 40.26, -55.42, -58.56, 0.0, 43.73, -52.86, -58.66, 0.0, 47.03, -50.08, -58.76, 0.0, 50.15, -47.1, -58.86, 0.0, 53.09, -43.92, -58.96, 0.0, 55.82, -40.56, -59.06, 0.0, 58.34, -37.03, -59.16, 0.0, 60.64, -33.34, -59.26, 0.0, 62.7, -29.51, -59.36, 0.0, 64.53, -25.55, -59.46, 0.0, 66.1, -21.48, -59.56, 0.0, 67.41, -17.31, -59.66, 0.0, 68.47, -13.06, -59.76, 0.0, 69.25, -8.748, -59.86, 0.0, 69.76, -4.389, -59.96, 0.0, 70.0, 9.347e-12, -60.06, 0.0, 69.96, 4.402, -60.16, 0.0, 69.65, 8.798, -60.26, 0.0, 69.05, 13.17, -60.36, 0.0, 68.19, 17.51, -60.46, 0.0, 67.05, 21.79, -60.56, 0.0, 65.64, 25.99, -60.66, 0.0, 63.97, 30.1, -60.76, 0.0, 62.04, 34.11, -60.86, 0.0, 59.86, 37.99, -60.96, 0.0, 57.44, 41.73, -61.06, 0.0, 54.78, 45.32, -61.16, 0.0, 51.9, 48.74, -61.26, 0.0, 48.81, 51.98, -61.36, 0.0, 45.51, 55.01, -61.46, 0.0, 42.03, 57.84, -61.56, 0.0, 38.37, 60.45, -61.66, 0.0, 34.54, 62.83, -61.76, 0.0, 30.57, 64.97, -61.86, 0.0, 26.47, 66.85, -61.96, 0.0, 22.25, 68.48, -62.06, 0.0, 17.93, 69.83, -62.16, 0.0, 13.53, 70.92, -62.26, 0.0, 9.062, 71.73, -62.36, 0.0, 4.546, 72.26, -62.46, 0.0, -1.547e-11, 72.5, -62.56, 0.0, -4.559, 72.46, -62.66, 0.0, -9.112, 72.13, -62.76, 0.0, -13.64, 71.51, -62.86, 0.0, -18.13, 70.61, -62.96, 0.0, -22.56, 69.43, -63.06, 0.0, -26.91, 67.97, -63.16, 0.0, -31.17, 66.23, -63.26, 0.0, -35.31, 64.23, -63.36, 0.0, -39.33, 61.97, -63.46, 0.0, -43.2, 59.46, -63.56, 0.0, -46.91, 56.71, -63.66, 0.0, -50.45, 53.72, -63.76, 0.0, -53.8, 50.52, -63.86, 0.0, -56.94, 47.11, -63.96, 0.0, -59.87, 43.5, -64.06, 0.0, -62.56, 39.7, -64.16, 0.0, -65.02, 35.75, -64.26, 0.0, -67.23, 31.64, -64.36, 0.0, -69.18, 27.39, -64.46, 0.0, -70.85, 23.02, -64.56, 0.0, -72.26, 18.55, -64.66, 0.0, -73.38, 14.0, -64.76, 0.0, -74.21, 9.375, -64.86, 0.0, -74.75, 4.703, -64.96, 0.0, -75.0, -2.2e-11, -65.07, 0.0, -74.95, -4.716, -65.17, 0.0, -74.61, -9.425, -65.27, 0.0, -73.97, -14.11, -65.37, 0.0, -73.03, -18.75, -65.47, 0.0, -71.8, -23.33, -65.57, 0.0, -70.29, -27.83, -65.67, 0.0, -68.5, -32.23, -65.77, 0.0, -66.42, -36.52, -65.87, 0.0, -64.08, -40.67, -65.97, 0.0, -61.49, -44.67, -66.07, 0.0, -58.64, -48.51, -66.17, 0.0, -55.55, -52.16, -66.27, 0.0, -52.23, -55.62, -66.37, 0.0, -48.7, -58.87, -66.47, 0.0, -44.97, -61.89, -66.57, 0.0, -41.04, -64.68, -66.67, 0.0, -36.95, -67.21, -66.77, 0.0, -32.7, -69.49, -66.87, 0.0, -28.31, -71.5, -66.97, 0.0, -23.79, -73.23, -67.07, 0.0, -19.17, -74.68, -67.17, 0.0, -14.47, -75.83, -67.27, 0.0, -9.688, -76.69, -67.37, 0.0, -4.86, -77.25, -67.47, 0.0, 2.892e-11, -77.5, -67.57, 0.0, 4.873, -77.45, -67.67, 0.0, 9.738, -77.09, -67.77, 0.0, 14.58, -76.42, -67.87, 0.0, 19.37, -75.45, -67.97, 0.0, 24.1, -74.18, -68.07, 0.0, 28.75, -72.62, -68.17, 0.0, 33.3, -70.76, -68.27, 0.0, 37.72, -68.61, -68.37, 0.0, 42.01, -66.2, -68.47, 0.0, 46.14, -63.51, -68.57, 0.0, 50.1, -60.56, -68.67, 0.0, 53.87, -57.37, -68.77, 0.0, 57.44, -53.94, -68.87, 0.0, 60.79, -50.29, -68.97, 0.0, 63.91, -46.44, -69.07, 0.0, 66.79, -42.38, -69.17, 0.0, 69.4, -38.15, -69.27, 0.0, 71.75, -33.76, -69.37, 0.0, 73.82, -29.23, -69.47, 0.0, 75.61, -24.57, -69.57, 0.0, 77.1, -19.8, -69.67, 0.0, 78.29, -14.93, -69.77, 0.0, 79.17, -10.0, -69.87, 0.0, 79.74, -5.017, -69.97, 0.0, 80.0, 3.624e-11, -70.07, 0.0, 79.94, 5.03, -70.17, 0.0, 79.57, 10.05, -70.27, 0.0, 78.88, 15.05, -70.37, 0.0, 77.87, 19.99, -70.47, 0.0, 76.56, 24.88, -70.57, 0.0, 74.94, 29.67, -70.67, 0.0, 73.02, 34.36, -70.77, 0.0, 70.81, 38.93, -70.87, 0.0, 68.31, 43.35, -70.97, 0.0, 65.53, 47.61, -71.07, 0.0, 62.49, 51.7, -71.17, 0.0, 59.19, 55.59, -71.27, 0.0, 55.65, 59.27, -71.37, 0.0, 51.89, 62.72, -71.47, 0.0, 47.9, 65.93, -71.57, 0.0, 43.72, 68.9, -71.67, 0.0, 39.36, 71.59, -71.77, 0.0, 34.83, 74.01, -71.87, 0.0, 30.15, 76.15, -71.97, 0.0, 25.34, 77.99, -72.07, 0.0, 20.42, 79.52, -72.17, 0.0, 15.4, 80.74, -72.27, 0.0, 10.31, 81.65, -72.37, 0.0, 5.174, 82.24, -72.47, 0.0, -4.396e-11, 82.5, -72.57, 0.0, -5.186, 82.44, -72.67, 0.0, -10.37, 82.05, -72.77, 0.0, -15.52, 81.33, -72.87, 0.0, -20.62, 80.3, -72.97, 0.0, -25.65, 78.94, -73.07, 0.0, -30.59, 77.26, -73.17, 0.0, -35.42, 75.28, -73.27, 0.0, -40.13, 73.0, -73.37, 0.0, -44.69, 70.42, -73.47, 0.0, -49.08, 67.55, -73.57, 0.0, -53.29, 64.41, -73.67, 0.0, -57.3, 61.01, -73.77, 0.0, -61.09, 57.37, -73.87, 0.0, -64.65, 53.48, -73.97, 0.0, -67.96, 49.37, -74.07, 0.0, -71.01, 45.06, -74.17, 0.0, -73.79, 40.56, -74.27, 0.0, -76.28, 35.89, -74.37, 0.0, -78.47, 31.07, -74.47, 0.0, -80.36, 26.11, -74.57, 0.0, -81.94, 21.04, -74.67, 0.0, -83.2, 15.87, -74.77, 0.0, -84.13, 10.63, -74.87, 0.0, -84.73, 5.331, -74.97, 0.0, -85.0, -5.209e-11, -75.08, 0.0, -84.93, -5.343, -75.18, 0.0, -84.53, -10.68, -75.28, 0.0, -83.79, -15.98, -75.38, 0.0, -82.72, -21.24, -75.48, 0.0, -81.32, -26.42, -75.58, 0.0, -79.59, -31.51, -75.68, 0.0, -77.54, -36.49, -75.78, 0.0, -75.19, -41.33, -75.88, 0.0, -72.53, -46.03, -75.98, 0.0, -69.58, -50.55, -76.08, 0.0, -66.34, -54.88, -76.18, 0.0, -62.84, -59.01, -76.28, 0.0, -59.08, -62.91, -76.38, 0.0, -55.07, -66.57, -76.48, 0.0, -50.84, -69.98, -76.58, 0.0, -46.4, -73.12, -76.68, 0.0, -41.77, -75.98, -76.78, 0.0, -36.96, -78.54, -76.88, 0.0, -31.99, -80.8, -76.98, 0.0, -26.88, -82.74, -77.08, 0.0, -21.66, -84.36, -77.18, 0.0, -16.34, -85.66, -77.28, 0.0, -10.94, -86.61, -77.38, 0.0, -5.488, -87.23, -77.48, 0.0, 6.061e-11, -87.5, -77.58, 0.0, 5.5, -87.43, -77.68, 0.0, 10.99, -87.01, -77.78, 0.0, 16.45, -86.24, -77.88, 0.0, 21.86, -85.14, -77.98, 0.0, 27.19, -83.69, -78.08, 0.0, 32.43, -81.91, -78.18, 0.0, 37.55, -79.81, -78.28, 0.0, 42.54, -77.38, -78.38, 0.0, 47.37, -74.64, -78.48, 0.0, 52.02, -71.6, -78.58, 0.0, 56.48, -68.27, -78.68, 0.0, 60.72, -64.66, -78.78, 0.0, 64.73, -60.79, -78.88, 0.0, 68.5, -56.67, -78.98, 0.0, 72.0, -52.31, -79.08, 0.0, 75.23, -47.74, -79.18, 0.0, 78.17, -42.97, -79.28, 0.0, 80.8, -38.02, -79.38, 0.0, 83.12, -32.91, -79.48, 0.0, 85.12, -27.66, -79.58, 0.0, 86.79, -22.28, -79.68, 0.0, 88.11, -16.81, -79.78, 0.0, 89.09, -11.25, -79.88, 0.0, 89.72, -5.645, -79.98, 0.0, 90.0, 6.953e-11, -80.08, 0.0, 89.92, 5.657, -80.18, 0.0, 89.49, 11.31, -80.28, 0.0, 88.7, 16.92, -80.38, 0.0, 87.56, 22.48, -80.48, 0.0, 86.07, 27.97, -80.58, 0.0, 84.24, 33.35, -80.68, 0.0, 82.07, 38.62, -80.78, 0.0, 79.57, 43.74, -80.88, 0.0, 76.75, 48.71, -80.98, 0.0, 73.62, 53.49, -81.08, 0.0, 70.19, 58.07, -81.18, 0.0, 66.48, 62.43, -81.28, 0.0, 62.5, 66.55, -81.38, 0.0, 58.26, 70.42, -81.48, 0.0, 53.78, 74.03, -81.58, 0.0, 49.08, 77.34, -81.68, 0.0, 44.18, 80.36, -81.78, 0.0, 39.09, 83.06, -81.88, 0.0, 33.83, 85.45, -81.98, 0.0, 28.43, 87.5, -82.08, 0.0, 22.9, 89.21, -82.18, 0.0, 17.28, 90.57, -82.28, 0.0, 11.57, 91.57, -82.38, 0.0, 5.802, 92.22, -82.48, 0.0, -7.885e-11, 92.5, -82.58, 0.0, -5.814, 92.42, -82.68, 0.0, -11.62, 91.97, -82.78, 0.0, -17.39, 91.16, -82.88, 0.0, -23.1, 89.98, -82.98, 0.0, -28.74, 88.45, -83.08, 0.0, -34.27, 86.56, -83.18, 0.0, -39.68, 84.33, -83.28, 0.0, -44.95, 81.76, -83.38, 0.0, -50.05, 78.86, -83.48, 0.0, -54.96, 75.64, -83.58, 0.0, -59.66, 72.12, -83.68, 0.0, -64.14, 68.3, -83.78, 0.0, -68.38, 64.21, -83.88, 0.0, -72.35, 59.85, -83.98, 0.0, -76.05, 55.25, -84.08, 0.0, -79.45, 50.42, -84.18, 0.0, -82.55, 45.38, -84.28, 0.0, -85.33, 40.15, -84.38, 0.0, -87.77, 34.75, -84.48, 0.0, -89.87, 29.2, -84.58, 0.0, -91.63, 23.53, -84.68, 0.0, -93.02, 17.75, -84.78, 0.0, -94.05, 11.88, -84.88, 0.0, -94.71, 5.959, -84.98, 0.0, -95.0, -8.857e-11, -85.09, 0.0, -94.91, -5.971, -85.19, 0.0, -94.45, -11.93, -85.29, 0.0, -93.61, -17.86, -85.39, 0.0, -92.4, -23.73, -85.49, 0.0, -90.83, -29.51, -85.59, 0.0, -88.89, -35.19, -85.69, 0.0, -86.59, -40.75, -85.79, 0.0, -83.95, -46.15, -85.89, 0.0, -80.97, -51.39, -85.99, 0.0, -77.67, -56.43, -86.09, 0.0, -74.05, -61.26, -86.19, 0.0, -70.13, -65.85, -86.29, 0.0, -65.92, -70.2, -86.39, 0.0, -61.45, -74.28, -86.49, 0.0, -56.72, -78.07, -86.59, 0.0, -51.76, -81.56, -86.69, 0.0, -46.59, -84.74, -86.79, 0.0, -41.22, -87.59, -86.89, 0.0, -35.67, -90.1, -86.99, 0.0, -29.97, -92.25, -87.09, 0.0, -24.15, -94.05, -87.19, 0.0, -18.21, -95.48, -87.29, 0.0, -12.19, -96.53, -87.39, 0.0, -6.116, -97.21, -87.49, 0.0, 9.869e-11, -97.5, -87.59, 0.0, 6.128, -97.41, -87.69, 0.0, 12.25, -96.93, -87.79, 0.0, 18.33, -96.07, -87.89, 0.0, 24.35, -94.82, -87.99, 0.0, 30.28, -93.2, -88.09, 0.0, 36.11, -91.21, -88.19, 0.0, 41.81, -88.85, -88.29, 0.0, 47.36, -86.14, -88.39, 0.0, 52.73, -83.08, -88.49, 0.0, 57.9, -79.69, -88.59, 0.0, 62.85, -75.97, -88.69, 0.0, 67.56, -71.95, -88.79, 0.0, 72.02, -67.63, -88.89, 0.0, 76.2, -63.04, -88.99, 0.0, 80.09, -58.19, -89.09, 0.0, 83.67, -53.1, -89.19, 0.0, 86.93, -47.79, -89.29, 0.0, 89.85, -42.28, -89.39, 0.0, 92.42, -36.59, -89.49, 0.0, 94.63, -30.75, -89.59, 0.0, 96.47, -24.77, -89.69, 0.0, 97.93, -18.68, -89.79, 0.0, 99.01, -12.51, -89.89, 0.0, 99.7, -6.273, -89.99, 0.0, 100.0, 1.092e-10, -90.09, 0.0, 99.9, 6.285, -90.19, 0.0, 99.41, 12.56, -90.29, 0.0, 98.52, 18.79, -90.39, 0.0, 97.25, 24.97, -90.49, 0.0, 95.58, 31.06, -90.59, 0.0, 93.54, 37.03, -90.69, 0.0, 91.12, 42.88, -90.79, 0.0, 88.33, 48.56, -90.89, 0.0, 85.19, 54.06, -90.99, 0.0, 81.71, 59.37, -91.09, 0.0, 77.9, 64.44, -91.19, 0.0, 73.77, 69.28, -91.29, 0.0, 69.34, 73.84, -91.39, 0.0, 64.63, 78.13, -91.49, 0.0, 59.66, 82.12, -91.59, 0.0, 54.44, 85.78, -91.69, 0.0, 48.99, 89.12, -91.79, 0.0, 43.34, 92.11, -91.89, 0.0, 37.51, 94.74, -91.99, 0.0, 31.52, 97.01, -92.09, 0.0, 25.39, 98.89, -92.19, 0.0, 19.15, 100.4, -92.29, 0.0, 12.82, 101.5, -92.39, 0.0, 6.43, 102.2, -92.49, 0.0, -1.201e-10, 102.5, -92.59, 0.0, -6.442, 102.4, -92.69, 0.0, -12.87, 101.9, -92.79, 0.0, -19.26, 101.0, -92.89, 0.0, -25.59, 99.67, -92.99, 0.0, -31.83, 97.96, -93.09, 0.0, -37.95, 95.86, -93.19, 0.0, -43.94, 93.38, -93.29, 0.0, -49.77, 90.52, -93.39, 0.0, -55.4, 87.3, -93.49, 0.0, -60.84, 83.73, -93.59, 0.0, -66.04, 79.83, -93.69, 0.0, -70.99, 75.59, -93.79, 0.0, -75.67, 71.06, -93.89, 0.0, -80.06, 66.23, -93.99, 0.0, -84.14, 61.13, -94.09, 0.0, -87.89, 55.78, -94.19, 0.0, -91.31, 50.2, -94.29, 0.0, -94.37, 44.41, -94.39, 0.0, -97.07, 38.43, -94.49, 0.0, -99.39, 32.29, -94.59, 0.0, -101.3, 26.01, -94.69, 0.0, -102.8, 19.62, -94.79, 0.0, -104.0, 13.13, -94.89, 0.0, -104.7, 6.587, -94.99, 0.0, -105.0, -1.314e-10, -95.1, 0.0, -104.9, -6.599, -95.2, 0.0, -104.4, -13.19, -95.3, 0.0, -103.4, -19.73, -95.4, 0.0, -102.1, -26.21, -95.5, 0.0, -100.3, -32.6, -95.6, 0.0, -98.18, -38.87, -95.7, 0.0, -95.64, -45.0, -95.8, 0.0, -92.71, -50.97, -95.9, 0.0, -89.41, -56.74, -96.0, 0.0, -85.76, -62.31, -96.1, 0.0, -81.75, -67.63, -96.2, 0.0, -77.42, -72.7, -96.3, 0.0, -72.77, -77.49, -96.4, 0.0, -67.82, -81.98, -96.5, 0.0, -62.6, -86.16, -96.6, 0.0, -57.12, -90.01, -96.7, 0.0, -51.4, -93.5, -96.8, 0.0, -45.47, -96.64, -96.9, 0.0, -39.35, -99.39, -97.0, 0.0, -33.06, -101.8, -97.1, 0.0, -26.63, -103.7, -97.2, 0.0, -20.09, -105.3, -97.3, 0.0, -13.45, -106.5, -97.4, 0.0, -6.744, -107.2, -97.5, 0.0, 1.432e-10, -107.5, -97.6, 0.0, 6.756, -107.4, -97.7, 0.0, 13.5, -106.9, -97.8, 0.0, 20.2, -105.9, -97.9, 0.0, 26.83, -104.5, -98.0, 0.0, 33.37, -102.7, -98.1, 0.0, 39.79, -100.5, -98.2, 0.0, 46.07, -97.9, -98.3, 0.0, 52.17, -94.9, -98.4, 0.0, 58.08, -91.53, -98.5, 0.0, 63.77, -87.78, -98.6, 0.0, 69.22, -83.68, -98.7, 0.0, 74.41, -79.24, -98.8, 0.0, 79.31, -74.48, -98.9, 0.0, 83.91, -69.42, -99.0, 0.0, 88.18, -64.07, -99.1, 0.0, 92.12, -58.46, -99.2, 0.0, 95.69, -52.61, -99.3, 0.0, 98.9, -46.54, -99.4, 0.0, 101.7, -40.27, -99.5, 0.0, 104.1, -33.84, -99.6, 0.0, 106.2, -27.26, -99.7, 0.0, 107.8, -20.56, -99.8, 0.0, 108.9, -13.76, -99.9, 0.0, 109.7, -6.901, -100.0, 0.0, 110.0, 1.553e-10, -100.1, 0.0])
_sp.use_endpoint_u = True
cu_spiral_003.use_path = True
cu_spiral_003.fill_mode = 'FULL'

# ---- objects
ob_spiral_003 = bpy.data.objects.new('Spiral.003', cu_spiral_003)
ob_helix = bpy.data.objects.new('Helix', me_mesh)
ob_sun = bpy.data.objects.new('Sun', light_sun)
ob_point = bpy.data.objects.new('Point', light_point_001)
ob_point_001 = bpy.data.objects.new('Point.001', light_point_002)
ob_point_002 = bpy.data.objects.new('Point.002', light_point_003)
ob_cube = bpy.data.objects.new('Cube', me_cube_013)
ob_cube_001 = bpy.data.objects.new('Cube.001', me_cube_014)
ob_cube_002 = bpy.data.objects.new('Cube.002', me_cube_015)
ob_cube_003 = bpy.data.objects.new('Cube.003', me_cube_016)
ob_cube_004 = bpy.data.objects.new('Cube.004', me_cube_017)
ob_cube_005 = bpy.data.objects.new('Cube.005', me_cube_018)
ob_cube_006 = bpy.data.objects.new('Cube.006', me_cube_019)
ob_cube_007 = bpy.data.objects.new('Cube.007', me_cube_020)
ob_cube_008 = bpy.data.objects.new('Cube.008', me_cube_021)
ob_cube_009 = bpy.data.objects.new('Cube.009', me_cube_022)
ob_cube_010 = bpy.data.objects.new('Cube.010', me_cube_023)
ob_cube_011 = bpy.data.objects.new('Cube.011', me_cube_024)

# ---- transforms, parenting, visibility, modifiers, constraints
ob_spiral_003.location = (0.0, 0.0, 100.0)
ob_helix.location = (-9.244, 3.364, -6.768)
ob_helix.scale = (8.763, 8.763, 8.763)
_m = ob_helix.modifiers.new('Auto Smooth', 'NODES')
_m.node_group = ng_auto_smooth
_gi = [s.identifier for s in ng_auto_smooth.interface.items_tree if s.item_type == 'SOCKET' and s.in_out == 'INPUT']
_m[_gi[1]] = 3.142  # Angle
ob_sun.location = (1.191, -0.4333, 292.9)
ob_sun.rotation_euler = (-1.213, 0.1535, -0.1963)
ob_point.location = (66.86, 366.2, 177.1)
ob_point_001.location = (66.86, -373.5, 177.1)
ob_point_002.location = (298.0, -234.2, 232.2)
ob_cube.location = (-14.37, 4.113, 180.6)
ob_cube.scale = (10.93, 10.93, 24.06)
ob_cube_001.location = (36.47, 294.7, 8.846)
ob_cube_001.rotation_euler = (0.0, -0.0, -0.1588)
ob_cube_001.scale = (-5.072, -5.072, -5.072)
ob_cube_002.location = (73.3, 300.6, 8.846)
ob_cube_002.rotation_euler = (0.0, -0.0, -0.3218)
ob_cube_002.scale = (-5.072, -5.072, -5.072)
ob_cube_003.location = (104.3, 272.7, 8.77)
ob_cube_003.rotation_euler = (0.0, -0.0, -0.4759)
ob_cube_003.scale = (-14.36, -6.766, -5.072)
ob_cube_004.location = (168.8, 231.3, 11.09)
ob_cube_004.rotation_euler = (0.0, -0.0, -0.6903)
ob_cube_004.scale = (-14.36, -6.766, -5.072)
ob_cube_005.location = (180.1, 243.4, 0.1515)
ob_cube_005.rotation_euler = (0.0, -0.0, -0.6567)
ob_cube_005.scale = (-5.072, -5.072, -11.65)
ob_cube_006.location = (191.0, 214.9, 8.846)
ob_cube_006.rotation_euler = (0.0, -0.0, -0.7902)
ob_cube_006.scale = (-5.072, -5.072, -5.072)
ob_cube_007.location = (224.2, 197.9, 8.846)
ob_cube_007.rotation_euler = (0.0, -0.0, -0.9532)
ob_cube_007.scale = (-5.072, -5.072, -5.072)
ob_cube_008.location = (232.8, 157.1, 8.77)
ob_cube_008.rotation_euler = (0.0, -0.0, -1.107)
ob_cube_008.scale = (-14.36, -6.766, -5.072)
ob_cube_009.location = (250.0, 165.0, 3.623)
ob_cube_009.rotation_euler = (0.0, -0.0, -1.107)
ob_cube_009.scale = (-14.36, -6.766, -13.46)
ob_cube_010.location = (242.2, 161.1, 15.03)
ob_cube_010.rotation_euler = (0.0, -0.0, -1.107)
ob_cube_010.scale = (-14.69, -10.74, -1.279)
ob_cube_011.location = (511.6, 285.9, 52.67)
ob_cube_011.scale = (51.86, 51.86, 51.86)

# ---- collection membership
scene.collection.objects.link(ob_spiral_003)
col_collection.objects.link(ob_helix)
col_collection.objects.link(ob_sun)
col_collection.objects.link(ob_point)
col_collection.objects.link(ob_point_001)
col_collection.objects.link(ob_point_002)
col_collection.objects.link(ob_cube)
col_collection.objects.link(ob_cube_001)
col_collection.objects.link(ob_cube_002)
col_collection.objects.link(ob_cube_003)
col_collection.objects.link(ob_cube_004)
col_collection.objects.link(ob_cube_005)
col_collection.objects.link(ob_cube_006)
col_collection.objects.link(ob_cube_007)
col_collection.objects.link(ob_cube_008)
col_collection.objects.link(ob_cube_009)
col_collection.objects.link(ob_cube_010)
col_collection.objects.link(ob_cube_011)

# ---- scene / render settings (as saved in the file)
scene.frame_start = 1; scene.frame_end = 250; scene.frame_set(1)
scene.render.engine = 'BLENDER_EEVEE_NEXT'
scene.cycles.sampling_pattern = 'TABULATED_SOBOL'
scene.cycles.use_light_tree = False
scene.view_settings.view_transform = 'Filmic'
bpy.context.view_layer.update()

# ---- added for rendering (the .blend has no active camera): camera
cam_auto = bpy.data.cameras.new('AutoCamera')
cam_auto.lens = 50.0
cam_auto.sensor_width = 36.0
cam_auto.clip_end = 18038.2
ob_auto_camera = bpy.data.objects.new('AutoCamera', cam_auto)
scene.collection.objects.link(ob_auto_camera)
ob_auto_camera.location = (1149.06, -1213.76, 918.45)
ob_auto_camera.rotation_euler = (1.09748, -7.21219e-08, 0.694738)
scene.camera = ob_auto_camera
bpy.context.view_layer.update()
